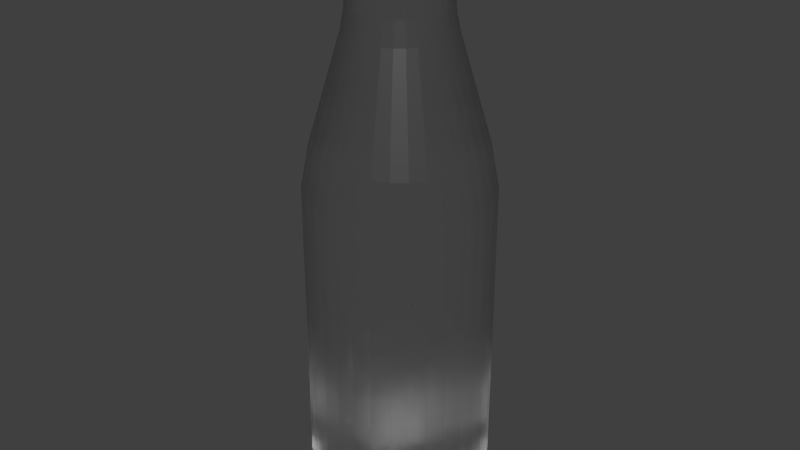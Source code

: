 # Source: Botella_lowpoly.blend  (saved by Blender 2.93.20; exported with 4.5.12 LTS)
import bpy
from mathutils import Matrix  # noqa: F401  (used for matrix-valued properties, if any)

bpy.ops.wm.read_factory_settings(use_empty=True)
scene = bpy.context.scene
scene.name = 'Scene'

# ---- collections
col_collection_1_001 = bpy.data.collections.new('Collection 1.001'); scene.collection.children.link(col_collection_1_001)

# ---- materials (node trees are filled in below, after node groups)
mat_material_007 = bpy.data.materials.new('Material.007')

# ---- material node trees
mat_material_007.use_nodes = True; mat_material_007.node_tree.nodes.clear()
_N = mat_material_007.node_tree.nodes; _L = mat_material_007.node_tree.links
n0 = _N.new('ShaderNodeOutputMaterial'); n0.name = 'Material Output'; n0.location = (300, 300)
n1 = _N.new('ShaderNodeBsdfGlass'); n1.name = 'Glass BSDF'; n1.location = (10, 300)
n1.distribution = 'BECKMANN'
n1.inputs[1].default_value = 0.4154
n1.inputs[2].default_value = 1.35
_L.new(n1.outputs[0], n0.inputs[0])
n0.is_active_output = True

# ---- world
world_world = bpy.data.worlds.new('World'); scene.world = world_world
world_world.color = (0.05088, 0.05088, 0.05088)
world_world.use_sun_shadow = False
world_world.sun_shadow_jitter_overblur = 0.0
world_world.cycles.sampling_method = 'MANUAL'

# ---- meshes
me_cylinder = bpy.data.meshes.new('Cylinder')
me_cylinder.from_pydata([(0.0, 1.364, -2.57), (0.0, 1.364, 2.57), (0.266, 1.337, -2.57), (0.266, 1.337, 2.57), (0.5218, 1.26, -2.57), (0.5218, 1.26, 2.57), (0.7576, 1.134, -2.57), (0.7576, 1.134, 2.57), (0.9642, 0.9642, -2.57), (0.9642, 0.9642, 2.57), (1.134, 0.7576, -2.57), (1.134, 0.7576, 2.57), (1.26, 0.5218, -2.57), (1.26, 0.5218, 2.57), (1.337, 0.266, -2.57), (1.337, 0.266, 2.57), (1.364, -5.961e-08, -2.57), (1.364, -5.961e-08, 2.57), (1.337, -0.266, -2.57), (1.337, -0.266, 2.57), (1.26, -0.5218, -2.57), (1.26, -0.5218, 2.57), (1.134, -0.7576, -2.57), (1.134, -0.7576, 2.57), (0.9642, -0.9642, -2.57), (0.9642, -0.9642, 2.57), (0.7576, -1.134, -2.57), (0.7576, -1.134, 2.57), (0.5218, -1.26, -2.57), (0.5218, -1.26, 2.57), (0.266, -1.337, -2.57), (0.266, -1.337, 2.57), (-1.192e-07, -1.364, -2.57), (-1.192e-07, -1.364, 2.57), (-0.266, -1.337, -2.57), (-0.266, -1.337, 2.57), (-0.5218, -1.26, -2.57), (-0.5218, -1.26, 2.57), (-0.7576, -1.134, -2.57), (-0.7576, -1.134, 2.57), (-0.9642, -0.9642, -2.57), (-0.9642, -0.9642, 2.57), (-1.134, -0.7576, -2.57), (-1.134, -0.7576, 2.57), (-1.26, -0.5218, -2.57), (-1.26, -0.5218, 2.57), (-1.337, -0.266, -2.57), (-1.337, -0.266, 2.57), (-1.364, 1.626e-08, -2.57), (-1.364, 1.626e-08, 2.57), (-1.337, 0.266, -2.57), (-1.337, 0.266, 2.57), (-1.26, 0.5218, -2.57), (-1.26, 0.5218, 2.57), (-1.134, 0.7576, -2.57), (-1.134, 0.7576, 2.57), (-0.9642, 0.9642, -2.57), (-0.9642, 0.9642, 2.57), (-0.7576, 1.134, -2.57), (-0.7576, 1.134, 2.57), (-0.5218, 1.26, -2.57), (-0.5218, 1.26, 2.57), (-0.266, 1.337, -2.57), (-0.266, 1.337, 2.57), (0.2451, 1.232, 3.266), (-3.86e-09, 1.256, 3.266), (0.4807, 1.161, 3.266), (0.6979, 1.044, 3.266), (0.8882, 0.8882, 3.266), (1.044, 0.6979, 3.266), (1.161, 0.4807, 3.266), (1.232, 0.2451, 3.266), (1.256, -5.521e-08, 3.266), (1.232, -0.2451, 3.266), (1.161, -0.4807, 3.266), (1.044, -0.6979, 3.266), (0.8882, -0.8882, 3.266), (0.6979, -1.044, 3.266), (0.4807, -1.161, 3.266), (0.2451, -1.232, 3.266), (-1.137e-07, -1.256, 3.266), (-0.2451, -1.232, 3.266), (-0.4807, -1.161, 3.266), (-0.6979, -1.044, 3.266), (-0.8882, -0.8882, 3.266), (-1.044, -0.6979, 3.266), (-1.161, -0.4807, 3.266), (-1.232, -0.2451, 3.266), (-1.256, 1.468e-08, 3.266), (-1.232, 0.2451, 3.266), (-1.161, 0.4807, 3.266), (-1.044, 0.6979, 3.266), (-0.8882, 0.8882, 3.266), (-0.6979, 1.044, 3.266), (-0.4807, 1.161, 3.266), (-0.2451, 1.232, 3.266), (0.1531, 0.7696, 5.131), (-2.06e-07, 0.7847, 5.131), (0.3003, 0.7249, 5.131), (0.4359, 0.6524, 5.131), (0.5548, 0.5548, 5.131), (0.6524, 0.4359, 5.131), (0.7249, 0.3003, 5.131), (0.7696, 0.1531, 5.131), (0.7847, -3.163e-08, 5.131), (0.7696, -0.1531, 5.131), (0.7249, -0.3003, 5.131), (0.6524, -0.4359, 5.131), (0.5548, -0.5548, 5.131), (0.4359, -0.6524, 5.131), (0.3003, -0.7249, 5.131), (0.1531, -0.7696, 5.131), (-2.746e-07, -0.7847, 5.131), (-0.1531, -0.7696, 5.131), (-0.3003, -0.7249, 5.131), (-0.4359, -0.6524, 5.131), (-0.5548, -0.5548, 5.131), (-0.6524, -0.4359, 5.131), (-0.7249, -0.3003, 5.131), (-0.7696, -0.1531, 5.131), (-0.7847, 1.203e-08, 5.131), (-0.7696, 0.1531, 5.131), (-0.7249, 0.3003, 5.131), (-0.6524, 0.4359, 5.131), (-0.5548, 0.5548, 5.131), (-0.4359, 0.6524, 5.131), (-0.3003, 0.7249, 5.131), (-0.1531, 0.7696, 5.131), (0.1408, 0.7081, 5.525), (-3.588e-07, 0.722, 5.525), (0.2763, 0.667, 5.525), (0.4011, 0.6003, 5.525), (0.5105, 0.5105, 5.525), (0.6003, 0.4011, 5.525), (0.667, 0.2763, 5.525), (0.7081, 0.1408, 5.525), (0.722, -3.062e-08, 5.525), (0.7081, -0.1408, 5.525), (0.667, -0.2763, 5.525), (0.6003, -0.4011, 5.525), (0.5105, -0.5105, 5.525), (0.4011, -0.6003, 5.525), (0.2763, -0.667, 5.525), (0.1408, -0.7081, 5.525), (-4.219e-07, -0.722, 5.525), (-0.1408, -0.7081, 5.525), (-0.2763, -0.667, 5.525), (-0.4011, -0.6003, 5.525), (-0.5105, -0.5105, 5.525), (-0.6003, -0.4011, 5.525), (-0.667, -0.2763, 5.525), (-0.7081, -0.1408, 5.525), (-0.722, 9.545e-09, 5.525), (-0.7081, 0.1408, 5.525), (-0.667, 0.2763, 5.525), (-0.6003, 0.4011, 5.525), (-0.5105, 0.5105, 5.525), (-0.4011, 0.6003, 5.525), (-0.2763, 0.667, 5.525), (-0.1408, 0.7081, 5.525), (0.1408, 0.7081, 6.324), (-6.725e-07, 0.722, 6.324), (0.2763, 0.667, 6.324), (0.4011, 0.6003, 6.324), (0.5105, 0.5105, 6.324), (0.6003, 0.4011, 6.324), (0.667, 0.2763, 6.324), (0.7081, 0.1408, 6.324), (0.722, -3.062e-08, 6.324), (0.7081, -0.1408, 6.324), (0.667, -0.2763, 6.324), (0.6003, -0.4011, 6.324), (0.5105, -0.5105, 6.324), (0.4011, -0.6003, 6.324), (0.2763, -0.667, 6.324), (0.1408, -0.7081, 6.324), (-7.356e-07, -0.722, 6.324), (-0.1408, -0.7081, 6.324), (-0.2763, -0.667, 6.324), (-0.4011, -0.6003, 6.324), (-0.5105, -0.5105, 6.324), (-0.6003, -0.4011, 6.324), (-0.667, -0.2763, 6.324), (-0.7081, -0.1408, 6.324), (-0.722, 9.545e-09, 6.324), (-0.7081, 0.1408, 6.324), (-0.667, 0.2763, 6.324), (-0.6003, 0.4011, 6.324), (-0.5105, 0.5105, 6.324), (-0.4011, 0.6003, 6.324), (-0.2763, 0.667, 6.324), (-0.1408, 0.7081, 6.324), (0.1441, 0.7243, 6.356), (-6.83e-07, 0.7385, 6.356), (0.2826, 0.6823, 6.356), (0.4103, 0.6141, 6.356), (0.5222, 0.5222, 6.356), (0.6141, 0.4103, 6.356), (0.6823, 0.2826, 6.356), (0.7243, 0.1441, 6.356), (0.7385, -3.133e-08, 6.356), (0.7243, -0.1441, 6.356), (0.6823, -0.2826, 6.356), (0.6141, -0.4103, 6.356), (0.5222, -0.5222, 6.356), (0.4103, -0.6141, 6.356), (0.2826, -0.6823, 6.356), (0.1441, -0.7243, 6.356), (-7.475e-07, -0.7385, 6.356), (-0.1441, -0.7243, 6.356), (-0.2826, -0.6823, 6.356), (-0.4103, -0.6141, 6.356), (-0.5222, -0.5222, 6.356), (-0.6141, -0.4103, 6.356), (-0.6823, -0.2826, 6.356), (-0.7243, -0.1441, 6.356), (-0.7385, 9.764e-09, 6.356), (-0.7243, 0.1441, 6.356), (-0.6823, 0.2826, 6.356), (-0.6141, 0.4103, 6.356), (-0.5222, 0.5222, 6.356), (-0.4103, 0.6141, 6.356), (-0.2826, 0.6823, 6.356), (-0.1441, 0.7243, 6.356), (0.1441, 0.7243, 6.427), (-7.003e-07, 0.7385, 6.427), (0.2826, 0.6823, 6.427), (0.4103, 0.6141, 6.427), (0.5222, 0.5222, 6.427), (0.6141, 0.4103, 6.427), (0.6823, 0.2826, 6.427), (0.7243, 0.1441, 6.427), (0.7385, -3.133e-08, 6.427), (0.7243, -0.1441, 6.427), (0.6823, -0.2826, 6.427), (0.6141, -0.4103, 6.427), (0.5222, -0.5222, 6.427), (0.4103, -0.6141, 6.427), (0.2826, -0.6823, 6.427), (0.1441, -0.7243, 6.427), (-7.649e-07, -0.7385, 6.427), (-0.1441, -0.7243, 6.427), (-0.2826, -0.6823, 6.427), (-0.4103, -0.6141, 6.427), (-0.5222, -0.5222, 6.427), (-0.6141, -0.4103, 6.427), (-0.6823, -0.2826, 6.427), (-0.7243, -0.1441, 6.427), (-0.7385, 9.764e-09, 6.427), (-0.7243, 0.1441, 6.427), (-0.6823, 0.2826, 6.427), (-0.6141, 0.4103, 6.427), (-0.5222, 0.5222, 6.427), (-0.4103, 0.6141, 6.427), (-0.2826, 0.6823, 6.427), (-0.1441, 0.7243, 6.427), (0.1463, 0.7357, 6.525), (-7.152e-07, 0.7501, 6.525), (0.2871, 0.693, 6.525), (0.4167, 0.6237, 6.525), (0.5304, 0.5304, 6.525), (0.6237, 0.4167, 6.525), (0.693, 0.2871, 6.525), (0.7357, 0.1463, 6.525), (0.7501, -3.203e-08, 6.525), (0.7357, -0.1463, 6.525), (0.693, -0.2871, 6.525), (0.6237, -0.4167, 6.525), (0.5304, -0.5304, 6.525), (0.4167, -0.6237, 6.525), (0.2871, -0.693, 6.525), (0.1463, -0.7357, 6.525), (-7.808e-07, -0.7501, 6.525), (-0.1463, -0.7357, 6.525), (-0.2871, -0.693, 6.525), (-0.4167, -0.6237, 6.525), (-0.5304, -0.5304, 6.525), (-0.6237, -0.4167, 6.525), (-0.693, -0.2871, 6.525), (-0.7357, -0.1463, 6.525), (-0.7501, 9.708e-09, 6.525), (-0.7357, 0.1463, 6.525), (-0.693, 0.2871, 6.525), (-0.6237, 0.4167, 6.525), (-0.5304, 0.5304, 6.525), (-0.4167, 0.6237, 6.525), (-0.2871, 0.693, 6.525), (-0.1463, 0.7357, 6.525), (0.1528, 0.7684, 6.559), (-7.095e-07, 0.7835, 6.559), (0.2998, 0.7238, 6.559), (0.4353, 0.6514, 6.559), (0.554, 0.554, 6.559), (0.6514, 0.4353, 6.559), (0.7238, 0.2998, 6.559), (0.7684, 0.1528, 6.559), (0.7835, -3.244e-08, 6.559), (0.7684, -0.1528, 6.559), (0.7238, -0.2998, 6.559), (0.6514, -0.4353, 6.559), (0.554, -0.554, 6.559), (0.4353, -0.6514, 6.559), (0.2998, -0.7238, 6.559), (0.1528, -0.7684, 6.559), (-7.78e-07, -0.7835, 6.559), (-0.1528, -0.7684, 6.559), (-0.2998, -0.7238, 6.559), (-0.4353, -0.6514, 6.559), (-0.554, -0.554, 6.559), (-0.6514, -0.4353, 6.559), (-0.7238, -0.2998, 6.559), (-0.7684, -0.1528, 6.559), (-0.7835, 1.115e-08, 6.559), (-0.7684, 0.1528, 6.559), (-0.7238, 0.2998, 6.559), (-0.6514, 0.4353, 6.559), (-0.554, 0.554, 6.559), (-0.4353, 0.6514, 6.559), (-0.2998, 0.7238, 6.559), (-0.1528, 0.7684, 6.559), (0.1528, 0.7684, 6.713), (-7.662e-07, 0.7835, 6.713), (0.2998, 0.7238, 6.713), (0.4353, 0.6514, 6.713), (0.554, 0.554, 6.713), (0.6514, 0.4353, 6.713), (0.7238, 0.2998, 6.713), (0.7684, 0.1528, 6.713), (0.7835, -3.244e-08, 6.713), (0.7684, -0.1528, 6.713), (0.7238, -0.2998, 6.713), (0.6514, -0.4353, 6.713), (0.554, -0.554, 6.713), (0.4353, -0.6514, 6.713), (0.2998, -0.7238, 6.713), (0.1528, -0.7684, 6.713), (-8.347e-07, -0.7835, 6.713), (-0.1528, -0.7684, 6.713), (-0.2998, -0.7238, 6.713), (-0.4353, -0.6514, 6.713), (-0.554, -0.554, 6.713), (-0.6514, -0.4353, 6.713), (-0.7238, -0.2998, 6.713), (-0.7684, -0.1528, 6.713), (-0.7835, 1.115e-08, 6.713), (-0.7684, 0.1528, 6.713), (-0.7238, 0.2998, 6.713), (-0.6514, 0.4353, 6.713), (-0.554, 0.554, 6.713), (-0.4353, 0.6514, 6.713), (-0.2998, 0.7238, 6.713), (-0.1528, 0.7684, 6.713), (0.1445, 0.7264, 6.802), (-7.625e-07, 0.7406, 6.802), (0.2834, 0.6842, 6.802), (0.4114, 0.6158, 6.802), (0.5237, 0.5237, 6.802), (0.6158, 0.4114, 6.802), (0.6842, 0.2834, 6.802), (0.7264, 0.1445, 6.802), (0.7406, -3.17e-08, 6.802), (0.7264, -0.1445, 6.802), (0.6842, -0.2834, 6.802), (0.6158, -0.4114, 6.802), (0.5237, -0.5237, 6.802), (0.4114, -0.6158, 6.802), (0.2834, -0.6842, 6.802), (0.1445, -0.7264, 6.802), (-8.273e-07, -0.7406, 6.802), (-0.1445, -0.7264, 6.802), (-0.2834, -0.6842, 6.802), (-0.4114, -0.6158, 6.802), (-0.5237, -0.5237, 6.802), (-0.6158, -0.4114, 6.802), (-0.6842, -0.2834, 6.802), (-0.7264, -0.1445, 6.802), (-0.7406, 9.503e-09, 6.802), (-0.7264, 0.1445, 6.802), (-0.6842, 0.2834, 6.802), (-0.6158, 0.4114, 6.802), (-0.5237, 0.5237, 6.802), (-0.4114, 0.6158, 6.802), (-0.2834, 0.6842, 6.802), (-0.1445, 0.7264, 6.802), (0.1369, 0.6882, 6.833), (-7.715e-07, 0.7017, 6.833), (0.2685, 0.6483, 6.833), (0.3898, 0.5834, 6.833), (0.4962, 0.4962, 6.833), (0.5834, 0.3898, 6.833), (0.6483, 0.2685, 6.833), (0.6882, 0.1369, 6.833), (0.7017, -3.094e-08, 6.833), (0.6882, -0.1369, 6.833), (0.6483, -0.2685, 6.833), (0.5834, -0.3898, 6.833), (0.4962, -0.4962, 6.833), (0.3898, -0.5834, 6.833), (0.2685, -0.6483, 6.833), (0.1369, -0.6882, 6.833), (-8.328e-07, -0.7017, 6.833), (-0.1369, -0.6882, 6.833), (-0.2685, -0.6483, 6.833), (-0.3898, -0.5834, 6.833), (-0.4962, -0.4962, 6.833), (-0.5834, -0.3898, 6.833), (-0.6483, -0.2685, 6.833), (-0.6882, -0.1369, 6.833), (-0.7017, 8.105e-09, 6.833), (-0.6882, 0.1369, 6.833), (-0.6483, 0.2685, 6.833), (-0.5834, 0.3898, 6.833), (-0.4962, 0.4962, 6.833), (-0.3898, 0.5834, 6.833), (-0.2685, 0.6483, 6.833), (-0.1369, 0.6882, 6.833), (0.1143, 0.5747, 6.889), (-7.682e-07, 0.586, 6.889), (0.2243, 0.5414, 6.889), (0.3256, 0.4872, 6.889), (0.4144, 0.4144, 6.889), (0.4872, 0.3256, 6.889), (0.5414, 0.2243, 6.889), (0.5747, 0.1143, 6.889), (0.586, -2.897e-08, 6.889), (0.5747, -0.1143, 6.889), (0.5414, -0.2243, 6.889), (0.4872, -0.3256, 6.889), (0.4144, -0.4144, 6.889), (0.3256, -0.4872, 6.889), (0.2243, -0.5414, 6.889), (0.1143, -0.5747, 6.889), (-8.194e-07, -0.586, 6.889), (-0.1143, -0.5747, 6.889), (-0.2243, -0.5414, 6.889), (-0.3256, -0.4872, 6.889), (-0.4144, -0.4144, 6.889), (-0.4872, -0.3256, 6.889), (-0.5414, -0.2243, 6.889), (-0.5747, -0.1143, 6.889), (-0.586, 3.632e-09, 6.889), (-0.5747, 0.1143, 6.889), (-0.5414, 0.2243, 6.889), (-0.4872, 0.3256, 6.889), (-0.4144, 0.4144, 6.889), (-0.3256, 0.4872, 6.889), (-0.2243, 0.5414, 6.889), (-0.1143, 0.5747, 6.889), (0.09073, 0.4561, 6.933), (-7.713e-07, 0.4651, 6.933), (0.178, 0.4297, 6.933), (0.2584, 0.3867, 6.933), (0.3289, 0.3289, 6.933), (0.3867, 0.2584, 6.933), (0.4297, 0.178, 6.933), (0.4561, 0.09073, 6.933), (0.4651, -2.535e-08, 6.933), (0.4561, -0.09073, 6.933), (0.4297, -0.178, 6.933), (0.3867, -0.2584, 6.933), (0.3289, -0.3289, 6.933), (0.2584, -0.3867, 6.933), (0.178, -0.4297, 6.933), (0.09073, -0.4561, 6.933), (-8.119e-07, -0.4651, 6.933), (-0.09073, -0.4561, 6.933), (-0.178, -0.4297, 6.933), (-0.2584, -0.3867, 6.933), (-0.3289, -0.3289, 6.933), (-0.3867, -0.2584, 6.933), (-0.4297, -0.178, 6.933), (-0.4561, -0.09073, 6.933), (-0.4651, 5.274e-10, 6.933), (-0.4561, 0.09073, 6.933), (-0.4297, 0.178, 6.933), (-0.3867, 0.2584, 6.933), (-0.3289, 0.3289, 6.933), (-0.2584, 0.3867, 6.933), (-0.178, 0.4297, 6.933), (-0.09073, 0.4561, 6.933), (0.05122, 0.2575, 6.968), (-7.566e-07, 0.2625, 6.968), (0.1005, 0.2425, 6.968), (0.1458, 0.2183, 6.968), (0.1856, 0.1856, 6.968), (0.2183, 0.1459, 6.968), (0.2425, 0.1005, 6.968), (0.2575, 0.05122, 6.968), (0.2625, -2.301e-08, 6.968), (0.2575, -0.05122, 6.968), (0.2425, -0.1005, 6.968), (0.2183, -0.1459, 6.968), (0.1856, -0.1856, 6.968), (0.1458, -0.2183, 6.968), (0.1005, -0.2425, 6.968), (0.05122, -0.2575, 6.968), (-7.795e-07, -0.2625, 6.968), (-0.05122, -0.2575, 6.968), (-0.1005, -0.2425, 6.968), (-0.1459, -0.2183, 6.968), (-0.1856, -0.1856, 6.968), (-0.2183, -0.1459, 6.968), (-0.2425, -0.1005, 6.968), (-0.2575, -0.05122, 6.968), (-0.2625, -8.401e-09, 6.968), (-0.2575, 0.05122, 6.968), (-0.2425, 0.1005, 6.968), (-0.2183, 0.1459, 6.968), (-0.1856, 0.1856, 6.968), (-0.1459, 0.2183, 6.968), (-0.1005, 0.2425, 6.968), (-0.05122, 0.2575, 6.968), (8.721e-09, 1.339, -2.974), (0.2612, 1.313, -2.974), (0.5124, 1.237, -2.974), (0.7438, 1.113, -2.974), (0.9467, 0.9467, -2.974), (1.113, 0.7438, -2.974), (1.237, 0.5124, -2.974), (1.313, 0.2612, -2.974), (1.339, -5.859e-08, -2.974), (1.313, -0.2612, -2.974), (1.237, -0.5124, -2.974), (1.113, -0.7438, -2.974), (0.9467, -0.9467, -2.974), (0.7438, -1.113, -2.974), (0.5124, -1.237, -2.974), (0.2612, -1.313, -2.974), (-1.083e-07, -1.339, -2.974), (-0.2612, -1.313, -2.974), (-0.5124, -1.237, -2.974), (-0.7438, -1.113, -2.974), (-0.9467, -0.9467, -2.974), (-1.113, -0.7438, -2.974), (-1.237, -0.5124, -2.974), (-1.313, -0.2612, -2.974), (-1.339, 1.59e-08, -2.974), (-1.313, 0.2612, -2.974), (-1.237, 0.5124, -2.974), (-1.113, 0.7438, -2.974), (-0.9467, 0.9467, -2.974), (-0.7438, 1.113, -2.974), (-0.5124, 1.237, -2.974), (-0.2612, 1.313, -2.974), (7.215e-09, 1.267, -3.212), (0.2472, 1.243, -3.212), (0.4849, 1.171, -3.212), (0.7039, 1.054, -3.212), (0.8959, 0.8959, -3.212), (1.054, 0.7039, -3.212), (1.171, 0.4849, -3.212), (1.243, 0.2472, -3.212), (1.267, -5.667e-08, -3.212), (1.243, -0.2472, -3.212), (1.171, -0.4849, -3.212), (1.054, -0.7039, -3.212), (0.8959, -0.8959, -3.212), (0.7039, -1.054, -3.212), (0.4849, -1.171, -3.212), (0.2472, -1.243, -3.212), (-1.036e-07, -1.267, -3.212), (-0.2472, -1.243, -3.212), (-0.4849, -1.171, -3.212), (-0.7039, -1.054, -3.212), (-0.8959, -0.8959, -3.212), (-1.054, -0.7039, -3.212), (-1.171, -0.4849, -3.212), (-1.243, -0.2472, -3.212), (-1.267, 1.382e-08, -3.212), (-1.243, 0.2472, -3.212), (-1.171, 0.4849, -3.212), (-1.054, 0.7039, -3.212), (-0.8959, 0.8959, -3.212), (-0.7039, 1.054, -3.212), (-0.4849, 1.171, -3.212), (-0.2472, 1.243, -3.212), (6.639e-09, 1.206, -3.27), (0.2353, 1.183, -3.27), (0.4616, 1.114, -3.27), (0.6702, 1.003, -3.27), (0.8529, 0.8529, -3.27), (1.003, 0.6702, -3.27), (1.114, 0.4616, -3.27), (1.183, 0.2353, -3.27), (1.206, -5.414e-08, -3.27), (1.183, -0.2353, -3.27), (1.114, -0.4616, -3.27), (1.003, -0.6702, -3.27), (0.8529, -0.8529, -3.27), (0.6702, -1.003, -3.27), (0.4616, -1.114, -3.27), (0.2353, -1.183, -3.27), (-9.881e-08, -1.206, -3.27), (-0.2353, -1.183, -3.27), (-0.4616, -1.114, -3.27), (-0.6702, -1.003, -3.27), (-0.8529, -0.8529, -3.27), (-1.003, -0.6702, -3.27), (-1.114, -0.4616, -3.27), (-1.183, -0.2353, -3.27), (-1.206, 1.297e-08, -3.27), (-1.183, 0.2353, -3.27), (-1.114, 0.4616, -3.27), (-1.003, 0.6702, -3.27), (-0.8529, 0.8529, -3.27), (-0.6702, 1.003, -3.27), (-0.4616, 1.114, -3.27), (-0.2353, 1.183, -3.27), (1.106e-08, 1.033, -3.297), (0.2015, 1.013, -3.297), (0.3953, 0.9544, -3.297), (0.5739, 0.8589, -3.297), (0.7305, 0.7305, -3.297), (0.8589, 0.5739, -3.297), (0.9544, 0.3953, -3.297), (1.013, 0.2015, -3.297), (1.033, -4.746e-08, -3.297), (1.013, -0.2015, -3.297), (0.9544, -0.3953, -3.297), (0.8589, -0.5739, -3.297), (0.7305, -0.7305, -3.297), (0.5739, -0.8589, -3.297), (0.3953, -0.9544, -3.297), (0.2015, -1.013, -3.297), (-7.925e-08, -1.033, -3.297), (-0.2015, -1.013, -3.297), (-0.3953, -0.9544, -3.297), (-0.5739, -0.8589, -3.297), (-0.7305, -0.7305, -3.297), (-0.8589, -0.5739, -3.297), (-0.9544, -0.3953, -3.297), (-1.013, -0.2015, -3.297), (-1.033, 1.002e-08, -3.297), (-1.013, 0.2015, -3.297), (-0.9544, 0.3953, -3.297), (-0.8589, 0.5739, -3.297), (-0.7305, 0.7305, -3.297), (-0.5739, 0.8589, -3.297), (-0.3953, 0.9544, -3.297), (-0.2015, 1.013, -3.297)], [], [(0, 1, 3, 2), (2, 3, 5, 4), (4, 5, 7, 6), (6, 7, 9, 8), (8, 9, 11, 10), (10, 11, 13, 12), (12, 13, 15, 14), (14, 15, 17, 16), (16, 17, 19, 18), (18, 19, 21, 20), (20, 21, 23, 22), (22, 23, 25, 24), (24, 25, 27, 26), (26, 27, 29, 28), (28, 29, 31, 30), (30, 31, 33, 32), (32, 33, 35, 34), (34, 35, 37, 36), (36, 37, 39, 38), (38, 39, 41, 40), (40, 41, 43, 42), (42, 43, 45, 44), (44, 45, 47, 46), (46, 47, 49, 48), (48, 49, 51, 50), (50, 51, 53, 52), (52, 53, 55, 54), (54, 55, 57, 56), (56, 57, 59, 58), (58, 59, 61, 60), (21, 19, 73, 74), (60, 61, 63, 62), (62, 63, 1, 0), (2, 4, 514, 513), (78, 77, 109, 110), (39, 37, 82, 83), (57, 55, 91, 92), (13, 11, 69, 70), (31, 29, 78, 79), (49, 47, 87, 88), (5, 3, 64, 66), (23, 21, 74, 75), (41, 39, 83, 84), (59, 57, 92, 93), (15, 13, 70, 71), (33, 31, 79, 80), (51, 49, 88, 89), (7, 5, 66, 67), (25, 23, 75, 76), (43, 41, 84, 85), (61, 59, 93, 94), (17, 15, 71, 72), (35, 33, 80, 81), (53, 51, 89, 90), (9, 7, 67, 68), (27, 25, 76, 77), (45, 43, 85, 86), (63, 61, 94, 95), (19, 17, 72, 73), (37, 35, 81, 82), (55, 53, 90, 91), (11, 9, 68, 69), (29, 27, 77, 78), (47, 45, 86, 87), (3, 1, 65, 64), (1, 63, 95, 65), (113, 112, 144, 145), (64, 65, 97, 96), (92, 91, 123, 124), (79, 78, 110, 111), (66, 64, 96, 98), (93, 92, 124, 125), (80, 79, 111, 112), (67, 66, 98, 99), (94, 93, 125, 126), (81, 80, 112, 113), (68, 67, 99, 100), (95, 94, 126, 127), (82, 81, 113, 114), (69, 68, 100, 101), (65, 95, 127, 97), (83, 82, 114, 115), (70, 69, 101, 102), (84, 83, 115, 116), (71, 70, 102, 103), (85, 84, 116, 117), (72, 71, 103, 104), (86, 85, 117, 118), (73, 72, 104, 105), (87, 86, 118, 119), (74, 73, 105, 106), (88, 87, 119, 120), (75, 74, 106, 107), (89, 88, 120, 121), (76, 75, 107, 108), (90, 89, 121, 122), (77, 76, 108, 109), (91, 90, 122, 123), (148, 147, 179, 180), (100, 99, 131, 132), (127, 126, 158, 159), (114, 113, 145, 146), (101, 100, 132, 133), (97, 127, 159, 129), (115, 114, 146, 147), (102, 101, 133, 134), (116, 115, 147, 148), (103, 102, 134, 135), (117, 116, 148, 149), (104, 103, 135, 136), (118, 117, 149, 150), (105, 104, 136, 137), (119, 118, 150, 151), (106, 105, 137, 138), (120, 119, 151, 152), (107, 106, 138, 139), (121, 120, 152, 153), (108, 107, 139, 140), (122, 121, 153, 154), (109, 108, 140, 141), (123, 122, 154, 155), (110, 109, 141, 142), (96, 97, 129, 128), (124, 123, 155, 156), (111, 110, 142, 143), (98, 96, 128, 130), (125, 124, 156, 157), (112, 111, 143, 144), (99, 98, 130, 131), (126, 125, 157, 158), (183, 182, 214, 215), (135, 134, 166, 167), (149, 148, 180, 181), (136, 135, 167, 168), (150, 149, 181, 182), (137, 136, 168, 169), (151, 150, 182, 183), (138, 137, 169, 170), (152, 151, 183, 184), (139, 138, 170, 171), (153, 152, 184, 185), (140, 139, 171, 172), (154, 153, 185, 186), (141, 140, 172, 173), (155, 154, 186, 187), (142, 141, 173, 174), (128, 129, 161, 160), (156, 155, 187, 188), (143, 142, 174, 175), (130, 128, 160, 162), (157, 156, 188, 189), (144, 143, 175, 176), (131, 130, 162, 163), (158, 157, 189, 190), (145, 144, 176, 177), (132, 131, 163, 164), (159, 158, 190, 191), (146, 145, 177, 178), (133, 132, 164, 165), (129, 159, 191, 161), (147, 146, 178, 179), (134, 133, 165, 166), (218, 217, 249, 250), (170, 169, 201, 202), (184, 183, 215, 216), (171, 170, 202, 203), (185, 184, 216, 217), (172, 171, 203, 204), (186, 185, 217, 218), (173, 172, 204, 205), (187, 186, 218, 219), (174, 173, 205, 206), (160, 161, 193, 192), (188, 187, 219, 220), (175, 174, 206, 207), (162, 160, 192, 194), (189, 188, 220, 221), (176, 175, 207, 208), (163, 162, 194, 195), (190, 189, 221, 222), (177, 176, 208, 209), (164, 163, 195, 196), (191, 190, 222, 223), (178, 177, 209, 210), (165, 164, 196, 197), (161, 191, 223, 193), (179, 178, 210, 211), (166, 165, 197, 198), (180, 179, 211, 212), (167, 166, 198, 199), (181, 180, 212, 213), (168, 167, 199, 200), (182, 181, 213, 214), (169, 168, 200, 201), (253, 252, 284, 285), (205, 204, 236, 237), (219, 218, 250, 251), (206, 205, 237, 238), (192, 193, 225, 224), (220, 219, 251, 252), (207, 206, 238, 239), (194, 192, 224, 226), (221, 220, 252, 253), (208, 207, 239, 240), (195, 194, 226, 227), (222, 221, 253, 254), (209, 208, 240, 241), (196, 195, 227, 228), (223, 222, 254, 255), (210, 209, 241, 242), (197, 196, 228, 229), (193, 223, 255, 225), (211, 210, 242, 243), (198, 197, 229, 230), (212, 211, 243, 244), (199, 198, 230, 231), (213, 212, 244, 245), (200, 199, 231, 232), (214, 213, 245, 246), (201, 200, 232, 233), (215, 214, 246, 247), (202, 201, 233, 234), (216, 215, 247, 248), (203, 202, 234, 235), (217, 216, 248, 249), (204, 203, 235, 236), (257, 287, 319, 289), (240, 239, 271, 272), (227, 226, 258, 259), (254, 253, 285, 286), (241, 240, 272, 273), (228, 227, 259, 260), (255, 254, 286, 287), (242, 241, 273, 274), (229, 228, 260, 261), (225, 255, 287, 257), (243, 242, 274, 275), (230, 229, 261, 262), (244, 243, 275, 276), (231, 230, 262, 263), (245, 244, 276, 277), (232, 231, 263, 264), (246, 245, 277, 278), (233, 232, 264, 265), (247, 246, 278, 279), (234, 233, 265, 266), (248, 247, 279, 280), (235, 234, 266, 267), (249, 248, 280, 281), (236, 235, 267, 268), (250, 249, 281, 282), (237, 236, 268, 269), (251, 250, 282, 283), (238, 237, 269, 270), (224, 225, 257, 256), (252, 251, 283, 284), (239, 238, 270, 271), (226, 224, 256, 258), (310, 309, 341, 342), (275, 274, 306, 307), (262, 261, 293, 294), (276, 275, 307, 308), (263, 262, 294, 295), (277, 276, 308, 309), (264, 263, 295, 296), (278, 277, 309, 310), (265, 264, 296, 297), (279, 278, 310, 311), (266, 265, 297, 298), (280, 279, 311, 312), (267, 266, 298, 299), (281, 280, 312, 313), (268, 267, 299, 300), (282, 281, 313, 314), (269, 268, 300, 301), (283, 282, 314, 315), (270, 269, 301, 302), (256, 257, 289, 288), (284, 283, 315, 316), (271, 270, 302, 303), (258, 256, 288, 290), (285, 284, 316, 317), (272, 271, 303, 304), (259, 258, 290, 291), (286, 285, 317, 318), (273, 272, 304, 305), (260, 259, 291, 292), (287, 286, 318, 319), (274, 273, 305, 306), (261, 260, 292, 293), (345, 344, 376, 377), (297, 296, 328, 329), (311, 310, 342, 343), (298, 297, 329, 330), (312, 311, 343, 344), (299, 298, 330, 331), (313, 312, 344, 345), (300, 299, 331, 332), (314, 313, 345, 346), (301, 300, 332, 333), (315, 314, 346, 347), (302, 301, 333, 334), (288, 289, 321, 320), (316, 315, 347, 348), (303, 302, 334, 335), (290, 288, 320, 322), (317, 316, 348, 349), (304, 303, 335, 336), (291, 290, 322, 323), (318, 317, 349, 350), (305, 304, 336, 337), (292, 291, 323, 324), (319, 318, 350, 351), (306, 305, 337, 338), (293, 292, 324, 325), (289, 319, 351, 321), (307, 306, 338, 339), (294, 293, 325, 326), (308, 307, 339, 340), (295, 294, 326, 327), (309, 308, 340, 341), (296, 295, 327, 328), (352, 353, 385, 384), (332, 331, 363, 364), (346, 345, 377, 378), (333, 332, 364, 365), (347, 346, 378, 379), (334, 333, 365, 366), (320, 321, 353, 352), (348, 347, 379, 380), (335, 334, 366, 367), (322, 320, 352, 354), (349, 348, 380, 381), (336, 335, 367, 368), (323, 322, 354, 355), (350, 349, 381, 382), (337, 336, 368, 369), (324, 323, 355, 356), (351, 350, 382, 383), (338, 337, 369, 370), (325, 324, 356, 357), (321, 351, 383, 353), (339, 338, 370, 371), (326, 325, 357, 358), (340, 339, 371, 372), (327, 326, 358, 359), (341, 340, 372, 373), (328, 327, 359, 360), (342, 341, 373, 374), (329, 328, 360, 361), (343, 342, 374, 375), (330, 329, 361, 362), (344, 343, 375, 376), (331, 330, 362, 363), (388, 387, 419, 420), (380, 379, 411, 412), (367, 366, 398, 399), (354, 352, 384, 386), (381, 380, 412, 413), (368, 367, 399, 400), (355, 354, 386, 387), (382, 381, 413, 414), (369, 368, 400, 401), (356, 355, 387, 388), (383, 382, 414, 415), (370, 369, 401, 402), (357, 356, 388, 389), (353, 383, 415, 385), (371, 370, 402, 403), (358, 357, 389, 390), (372, 371, 403, 404), (359, 358, 390, 391), (373, 372, 404, 405), (360, 359, 391, 392), (374, 373, 405, 406), (361, 360, 392, 393), (375, 374, 406, 407), (362, 361, 393, 394), (376, 375, 407, 408), (363, 362, 394, 395), (377, 376, 408, 409), (364, 363, 395, 396), (378, 377, 409, 410), (365, 364, 396, 397), (379, 378, 410, 411), (366, 365, 397, 398), (423, 422, 454, 455), (415, 414, 446, 447), (402, 401, 433, 434), (389, 388, 420, 421), (385, 415, 447, 417), (403, 402, 434, 435), (390, 389, 421, 422), (404, 403, 435, 436), (391, 390, 422, 423), (405, 404, 436, 437), (392, 391, 423, 424), (406, 405, 437, 438), (393, 392, 424, 425), (407, 406, 438, 439), (394, 393, 425, 426), (408, 407, 439, 440), (395, 394, 426, 427), (409, 408, 440, 441), (396, 395, 427, 428), (410, 409, 441, 442), (397, 396, 428, 429), (411, 410, 442, 443), (398, 397, 429, 430), (384, 385, 417, 416), (412, 411, 443, 444), (399, 398, 430, 431), (386, 384, 416, 418), (413, 412, 444, 445), (400, 399, 431, 432), (387, 386, 418, 419), (414, 413, 445, 446), (401, 400, 432, 433), (458, 457, 489, 490), (437, 436, 468, 469), (424, 423, 455, 456), (438, 437, 469, 470), (425, 424, 456, 457), (439, 438, 470, 471), (426, 425, 457, 458), (440, 439, 471, 472), (427, 426, 458, 459), (441, 440, 472, 473), (428, 427, 459, 460), (442, 441, 473, 474), (429, 428, 460, 461), (443, 442, 474, 475), (430, 429, 461, 462), (416, 417, 449, 448), (444, 443, 475, 476), (431, 430, 462, 463), (418, 416, 448, 450), (445, 444, 476, 477), (432, 431, 463, 464), (419, 418, 450, 451), (446, 445, 477, 478), (433, 432, 464, 465), (420, 419, 451, 452), (447, 446, 478, 479), (434, 433, 465, 466), (421, 420, 452, 453), (417, 447, 479, 449), (435, 434, 466, 467), (422, 421, 453, 454), (436, 435, 467, 468), (480, 481, 511, 510, 509, 508, 507, 506, 505, 504, 503, 502, 501, 500, 499, 498, 497, 496, 495, 494, 493, 492, 491, 490, 489, 488, 487, 486, 485, 484, 483, 482), (472, 471, 503, 504), (459, 458, 490, 491), (473, 472, 504, 505), (460, 459, 491, 492), (474, 473, 505, 506), (461, 460, 492, 493), (475, 474, 506, 507), (462, 461, 493, 494), (448, 449, 481, 480), (476, 475, 507, 508), (463, 462, 494, 495), (450, 448, 480, 482), (477, 476, 508, 509), (464, 463, 495, 496), (451, 450, 482, 483), (478, 477, 509, 510), (465, 464, 496, 497), (452, 451, 483, 484), (479, 478, 510, 511), (466, 465, 497, 498), (453, 452, 484, 485), (449, 479, 511, 481), (467, 466, 498, 499), (454, 453, 485, 486), (468, 467, 499, 500), (455, 454, 486, 487), (469, 468, 500, 501), (456, 455, 487, 488), (470, 469, 501, 502), (457, 456, 488, 489), (471, 470, 502, 503), (529, 530, 562, 561), (20, 22, 523, 522), (38, 40, 532, 531), (56, 58, 541, 540), (12, 14, 519, 518), (30, 32, 528, 527), (48, 50, 537, 536), (4, 6, 515, 514), (22, 24, 524, 523), (40, 42, 533, 532), (58, 60, 542, 541), (14, 16, 520, 519), (32, 34, 529, 528), (50, 52, 538, 537), (6, 8, 516, 515), (24, 26, 525, 524), (42, 44, 534, 533), (60, 62, 543, 542), (16, 18, 521, 520), (34, 36, 530, 529), (52, 54, 539, 538), (8, 10, 517, 516), (26, 28, 526, 525), (44, 46, 535, 534), (0, 2, 513, 512), (62, 0, 512, 543), (18, 20, 522, 521), (36, 38, 531, 530), (54, 56, 540, 539), (10, 12, 518, 517), (28, 30, 527, 526), (46, 48, 536, 535), (564, 565, 597, 596), (516, 517, 549, 548), (543, 512, 544, 575), (530, 531, 563, 562), (517, 518, 550, 549), (531, 532, 564, 563), (518, 519, 551, 550), (532, 533, 565, 564), (519, 520, 552, 551), (533, 534, 566, 565), (520, 521, 553, 552), (534, 535, 567, 566), (521, 522, 554, 553), (535, 536, 568, 567), (522, 523, 555, 554), (536, 537, 569, 568), (523, 524, 556, 555), (537, 538, 570, 569), (524, 525, 557, 556), (538, 539, 571, 570), (525, 526, 558, 557), (512, 513, 545, 544), (539, 540, 572, 571), (526, 527, 559, 558), (513, 514, 546, 545), (540, 541, 573, 572), (527, 528, 560, 559), (514, 515, 547, 546), (541, 542, 574, 573), (528, 529, 561, 560), (515, 516, 548, 547), (542, 543, 575, 574), (599, 600, 632, 631), (551, 552, 584, 583), (565, 566, 598, 597), (552, 553, 585, 584), (566, 567, 599, 598), (553, 554, 586, 585), (567, 568, 600, 599), (554, 555, 587, 586), (568, 569, 601, 600), (555, 556, 588, 587), (569, 570, 602, 601), (556, 557, 589, 588), (570, 571, 603, 602), (557, 558, 590, 589), (544, 545, 577, 576), (571, 572, 604, 603), (558, 559, 591, 590), (545, 546, 578, 577), (572, 573, 605, 604), (559, 560, 592, 591), (546, 547, 579, 578), (573, 574, 606, 605), (560, 561, 593, 592), (547, 548, 580, 579), (574, 575, 607, 606), (561, 562, 594, 593), (548, 549, 581, 580), (575, 544, 576, 607), (562, 563, 595, 594), (549, 550, 582, 581), (563, 564, 596, 595), (550, 551, 583, 582), (608, 609, 610, 611, 612, 613, 614, 615, 616, 617, 618, 619, 620, 621, 622, 623, 624, 625, 626, 627, 628, 629, 630, 631, 632, 633, 634, 635, 636, 637, 638, 639), (586, 587, 619, 618), (600, 601, 633, 632), (587, 588, 620, 619), (601, 602, 634, 633), (588, 589, 621, 620), (602, 603, 635, 634), (589, 590, 622, 621), (576, 577, 609, 608), (603, 604, 636, 635), (590, 591, 623, 622), (577, 578, 610, 609), (604, 605, 637, 636), (591, 592, 624, 623), (578, 579, 611, 610), (605, 606, 638, 637), (592, 593, 625, 624), (579, 580, 612, 611), (606, 607, 639, 638), (593, 594, 626, 625), (580, 581, 613, 612), (607, 576, 608, 639), (594, 595, 627, 626), (581, 582, 614, 613), (595, 596, 628, 627), (582, 583, 615, 614), (596, 597, 629, 628), (583, 584, 616, 615), (597, 598, 630, 629), (584, 585, 617, 616), (598, 599, 631, 630), (585, 586, 618, 617)])
_uv = me_cylinder.uv_layers.new(name='UVMap')
_uv.uv.foreach_set('vector', [1.0, 0.5, 1.0, 1.0, 0.9688, 1.0, 0.9688, 0.5, 0.9688, 0.5, 0.9688, 1.0, 0.9375, 1.0, 0.9375, 0.5, 0.9375, 0.5, 0.9375, 1.0, 0.9062, 1.0, 0.9062, 0.5, 0.9062, 0.5, 0.9062, 1.0, 0.875, 1.0, 0.875, 0.5, 0.875, 0.5, 0.875, 1.0, 0.8438, 1.0, 0.8438, 0.5, 0.8438, 0.5, 0.8438, 1.0, 0.8125, 1.0, 0.8125, 0.5, 0.8125, 0.5, 0.8125, 1.0, 0.7812, 1.0, 0.7812, 0.5, 0.7812, 0.5, 0.7812, 1.0, 0.75, 1.0, 0.75, 0.5, 0.75, 0.5, 0.75, 1.0, 0.7188, 1.0, 0.7188, 0.5, 0.7188, 0.5, 0.7188, 1.0, 0.6875, 1.0, 0.6875, 0.5, 0.6875, 0.5, 0.6875, 1.0, 0.6562, 1.0, 0.6562, 0.5, 0.6562, 0.5, 0.6562, 1.0, 0.625, 1.0, 0.625, 0.5, 0.625, 0.5, 0.625, 1.0, 0.5938, 1.0, 0.5938, 0.5, 0.5938, 0.5, 0.5938, 1.0, 0.5625, 1.0, 0.5625, 0.5, 0.5625, 0.5, 0.5625, 1.0, 0.5312, 1.0, 0.5312, 0.5, 0.5312, 0.5, 0.5312, 1.0, 0.5, 1.0, 0.5, 0.5, 0.5, 0.5, 0.5, 1.0, 0.4688, 1.0, 0.4688, 0.5, 0.4688, 0.5, 0.4688, 1.0, 0.4375, 1.0, 0.4375, 0.5, 0.4375, 0.5, 0.4375, 1.0, 0.4062, 1.0, 0.4062, 0.5, 0.4062, 0.5, 0.4062, 1.0, 0.375, 1.0, 0.375, 0.5, 0.375, 0.5, 0.375, 1.0, 0.3438, 1.0, 0.3438, 0.5, 0.3438, 0.5, 0.3438, 1.0, 0.3125, 1.0, 0.3125, 0.5, 0.3125, 0.5, 0.3125, 1.0, 0.2812, 1.0, 0.2812, 0.5, 0.2812, 0.5, 0.2812, 1.0, 0.25, 1.0, 0.25, 0.5, 0.25, 0.5, 0.25, 1.0, 0.2188, 1.0, 0.2188, 0.5, 0.2188, 0.5, 0.2188, 1.0, 0.1875, 1.0, 0.1875, 0.5, 0.1875, 0.5, 0.1875, 1.0, 0.1562, 1.0, 0.1562, 0.5, 0.1562, 0.5, 0.1562, 1.0, 0.125, 1.0, 0.125, 0.5, 0.125, 0.5, 0.125, 1.0, 0.09375, 1.0, 0.09375, 0.5, 0.09375, 0.5, 0.09375, 1.0, 0.0625, 1.0, 0.0625, 0.5, 0.6875, 1.0, 0.7188, 1.0, 0.7175, 1.068, 0.6887, 1.068, 0.0625, 0.5, 0.0625, 1.0, 0.03125, 1.0, 0.03125, 0.5, 0.03125, 0.5, 0.03125, 1.0, 0.0, 1.0, 0.0, 0.5, 0.9688, 0.5, 0.9375, 0.5, 0.9378, 0.4606, 0.9685, 0.4606, 0.5637, 1.068, 0.5925, 1.068, 0.5871, 1.245, 0.5691, 1.245, 0.4062, 1.0, 0.4375, 1.0, 0.4363, 1.068, 0.4075, 1.068, 0.125, 1.0, 0.1562, 1.0, 0.155, 1.068, 0.1262, 1.068, 0.8125, 1.0, 0.8438, 1.0, 0.8425, 1.068, 0.8137, 1.068, 0.5312, 1.0, 0.5625, 1.0, 0.5613, 1.068, 0.5325, 1.068, 0.25, 1.0, 0.2812, 1.0, 0.28, 1.068, 0.2512, 1.068, 0.9375, 1.0, 0.9688, 1.0, 0.9675, 1.068, 0.9387, 1.068, 0.6562, 1.0, 0.6875, 1.0, 0.6863, 1.068, 0.6575, 1.068, 0.375, 1.0, 0.4062, 1.0, 0.405, 1.068, 0.3762, 1.068, 0.09375, 1.0, 0.125, 1.0, 0.1238, 1.068, 0.09498, 1.068, 0.7812, 1.0, 0.8125, 1.0, 0.8113, 1.068, 0.7825, 1.068, 0.5, 1.0, 0.5312, 1.0, 0.53, 1.068, 0.5012, 1.068, 0.2188, 1.0, 0.25, 1.0, 0.2488, 1.068, 0.22, 1.068, 0.9062, 1.0, 0.9375, 1.0, 0.9363, 1.068, 0.9075, 1.068, 0.625, 1.0, 0.6562, 1.0, 0.655, 1.068, 0.6262, 1.068, 0.3438, 1.0, 0.375, 1.0, 0.3738, 1.068, 0.345, 1.068, 0.0625, 1.0, 0.09375, 1.0, 0.09252, 1.068, 0.06373, 1.068, 0.75, 1.0, 0.7812, 1.0, 0.78, 1.068, 0.7512, 1.068, 0.4688, 1.0, 0.5, 1.0, 0.4988, 1.068, 0.47, 1.068, 0.1875, 1.0, 0.2188, 1.0, 0.2175, 1.068, 0.1887, 1.068, 0.875, 1.0, 0.9062, 1.0, 0.905, 1.068, 0.8762, 1.068, 0.5938, 1.0, 0.625, 1.0, 0.6238, 1.068, 0.595, 1.068, 0.3125, 1.0, 0.3438, 1.0, 0.3425, 1.068, 0.3137, 1.068, 0.03125, 1.0, 0.0625, 1.0, 0.06127, 1.068, 0.03248, 1.068, 0.7188, 1.0, 0.75, 1.0, 0.7488, 1.068, 0.72, 1.068, 0.4375, 1.0, 0.4688, 1.0, 0.4675, 1.068, 0.4387, 1.068, 0.1562, 1.0, 0.1875, 1.0, 0.1863, 1.068, 0.1575, 1.068, 0.8438, 1.0, 0.875, 1.0, 0.8738, 1.068, 0.845, 1.068, 0.5625, 1.0, 0.5938, 1.0, 0.5925, 1.068, 0.5637, 1.068, 0.2812, 1.0, 0.3125, 1.0, 0.3113, 1.068, 0.2825, 1.068, 0.9688, 1.0, 1.0, 1.0, 0.9988, 1.068, 0.97, 1.068, 0.0, 1.0, 0.03125, 1.0, 0.03002, 1.068, 0.001231, 1.068, 0.4754, 1.245, 0.4934, 1.245, 0.4926, 1.28, 0.4761, 1.28, 0.97, 1.068, 0.9988, 1.068, 0.9934, 1.245, 0.9754, 1.245, 0.1262, 1.068, 0.155, 1.068, 0.1496, 1.245, 0.1316, 1.245, 0.5325, 1.068, 0.5613, 1.068, 0.5559, 1.245, 0.5379, 1.245, 0.9387, 1.068, 0.9675, 1.068, 0.9621, 1.245, 0.9441, 1.245, 0.09498, 1.068, 0.1238, 1.068, 0.1184, 1.245, 0.1004, 1.245, 0.5012, 1.068, 0.53, 1.068, 0.5246, 1.245, 0.5066, 1.245, 0.9075, 1.068, 0.9363, 1.068, 0.9309, 1.245, 0.9129, 1.245, 0.06373, 1.068, 0.09252, 1.068, 0.08712, 1.245, 0.06913, 1.245, 0.47, 1.068, 0.4988, 1.068, 0.4934, 1.245, 0.4754, 1.245, 0.8762, 1.068, 0.905, 1.068, 0.8996, 1.245, 0.8816, 1.245, 0.03248, 1.068, 0.06127, 1.068, 0.05587, 1.245, 0.03788, 1.245, 0.4387, 1.068, 0.4675, 1.068, 0.4621, 1.245, 0.4441, 1.245, 0.845, 1.068, 0.8738, 1.068, 0.8684, 1.245, 0.8504, 1.245, 0.001231, 1.068, 0.03002, 1.068, 0.02462, 1.245, 0.006634, 1.245, 0.4075, 1.068, 0.4363, 1.068, 0.4309, 1.245, 0.4129, 1.245, 0.8137, 1.068, 0.8425, 1.068, 0.8371, 1.245, 0.8191, 1.245, 0.3762, 1.068, 0.405, 1.068, 0.3996, 1.245, 0.3816, 1.245, 0.7825, 1.068, 0.8113, 1.068, 0.8059, 1.245, 0.7879, 1.245, 0.345, 1.068, 0.3738, 1.068, 0.3684, 1.245, 0.3504, 1.245, 0.7512, 1.068, 0.78, 1.068, 0.7746, 1.245, 0.7566, 1.245, 0.3137, 1.068, 0.3425, 1.068, 0.3371, 1.245, 0.3191, 1.245, 0.72, 1.068, 0.7488, 1.068, 0.7434, 1.245, 0.7254, 1.245, 0.2825, 1.068, 0.3113, 1.068, 0.3059, 1.245, 0.2879, 1.245, 0.6887, 1.068, 0.7175, 1.068, 0.7121, 1.245, 0.6941, 1.245, 0.2512, 1.068, 0.28, 1.068, 0.2746, 1.245, 0.2566, 1.245, 0.6575, 1.068, 0.6863, 1.068, 0.6809, 1.245, 0.6629, 1.245, 0.22, 1.068, 0.2488, 1.068, 0.2434, 1.245, 0.2254, 1.245, 0.6262, 1.068, 0.655, 1.068, 0.6496, 1.245, 0.6316, 1.245, 0.1887, 1.068, 0.2175, 1.068, 0.2121, 1.245, 0.1941, 1.245, 0.595, 1.068, 0.6238, 1.068, 0.6184, 1.245, 0.6004, 1.245, 0.1575, 1.068, 0.1863, 1.068, 0.1809, 1.245, 0.1629, 1.245, 0.3824, 1.28, 0.3989, 1.28, 0.3989, 1.35, 0.3824, 1.35, 0.8816, 1.245, 0.8996, 1.245, 0.8989, 1.28, 0.8824, 1.28, 0.03788, 1.245, 0.05587, 1.245, 0.05515, 1.28, 0.0386, 1.28, 0.4441, 1.245, 0.4621, 1.245, 0.4614, 1.28, 0.4449, 1.28, 0.8504, 1.245, 0.8684, 1.245, 0.8676, 1.28, 0.8511, 1.28, 0.006634, 1.245, 0.02462, 1.245, 0.0239, 1.28, 0.007352, 1.28, 0.4129, 1.245, 0.4309, 1.245, 0.4301, 1.28, 0.4136, 1.28, 0.8191, 1.245, 0.8371, 1.245, 0.8364, 1.28, 0.8199, 1.28, 0.3816, 1.245, 0.3996, 1.245, 0.3989, 1.28, 0.3824, 1.28, 0.7879, 1.245, 0.8059, 1.245, 0.8051, 1.28, 0.7886, 1.28, 0.3504, 1.245, 0.3684, 1.245, 0.3676, 1.28, 0.3511, 1.28, 0.7566, 1.245, 0.7746, 1.245, 0.7739, 1.28, 0.7574, 1.28, 0.3191, 1.245, 0.3371, 1.245, 0.3364, 1.28, 0.3199, 1.28, 0.7254, 1.245, 0.7434, 1.245, 0.7426, 1.28, 0.7261, 1.28, 0.2879, 1.245, 0.3059, 1.245, 0.3051, 1.28, 0.2886, 1.28, 0.6941, 1.245, 0.7121, 1.245, 0.7114, 1.28, 0.6949, 1.28, 0.2566, 1.245, 0.2746, 1.245, 0.2739, 1.28, 0.2574, 1.28, 0.6629, 1.245, 0.6809, 1.245, 0.6801, 1.28, 0.6636, 1.28, 0.2254, 1.245, 0.2434, 1.245, 0.2426, 1.28, 0.2261, 1.28, 0.6316, 1.245, 0.6496, 1.245, 0.6489, 1.28, 0.6324, 1.28, 0.1941, 1.245, 0.2121, 1.245, 0.2114, 1.28, 0.1949, 1.28, 0.6004, 1.245, 0.6184, 1.245, 0.6176, 1.28, 0.6011, 1.28, 0.1629, 1.245, 0.1809, 1.245, 0.1801, 1.28, 0.1636, 1.28, 0.5691, 1.245, 0.5871, 1.245, 0.5864, 1.28, 0.5699, 1.28, 0.9754, 1.245, 0.9934, 1.245, 0.9926, 1.28, 0.9761, 1.28, 0.1316, 1.245, 0.1496, 1.245, 0.1489, 1.28, 0.1324, 1.28, 0.5379, 1.245, 0.5559, 1.245, 0.5551, 1.28, 0.5386, 1.28, 0.9441, 1.245, 0.9621, 1.245, 0.9614, 1.28, 0.9449, 1.28, 0.1004, 1.245, 0.1184, 1.245, 0.1176, 1.28, 0.1011, 1.28, 0.5066, 1.245, 0.5246, 1.245, 0.5239, 1.28, 0.5074, 1.28, 0.9129, 1.245, 0.9309, 1.245, 0.9301, 1.28, 0.9136, 1.28, 0.06913, 1.245, 0.08712, 1.245, 0.0864, 1.28, 0.06985, 1.28, 0.2886, 1.35, 0.3051, 1.35, 0.3053, 1.353, 0.2884, 1.353, 0.7886, 1.28, 0.8051, 1.28, 0.8051, 1.35, 0.7886, 1.35, 0.3511, 1.28, 0.3676, 1.28, 0.3676, 1.35, 0.3511, 1.35, 0.7574, 1.28, 0.7739, 1.28, 0.7739, 1.35, 0.7574, 1.35, 0.3199, 1.28, 0.3364, 1.28, 0.3364, 1.35, 0.3199, 1.35, 0.7261, 1.28, 0.7426, 1.28, 0.7426, 1.35, 0.7261, 1.35, 0.2886, 1.28, 0.3051, 1.28, 0.3051, 1.35, 0.2886, 1.35, 0.6949, 1.28, 0.7114, 1.28, 0.7114, 1.35, 0.6949, 1.35, 0.2574, 1.28, 0.2739, 1.28, 0.2739, 1.35, 0.2574, 1.35, 0.6636, 1.28, 0.6801, 1.28, 0.6801, 1.35, 0.6636, 1.35, 0.2261, 1.28, 0.2426, 1.28, 0.2426, 1.35, 0.2261, 1.35, 0.6324, 1.28, 0.6489, 1.28, 0.6489, 1.35, 0.6324, 1.35, 0.1949, 1.28, 0.2114, 1.28, 0.2114, 1.35, 0.1949, 1.35, 0.6011, 1.28, 0.6176, 1.28, 0.6176, 1.35, 0.6011, 1.35, 0.1636, 1.28, 0.1801, 1.28, 0.1801, 1.35, 0.1636, 1.35, 0.5699, 1.28, 0.5864, 1.28, 0.5864, 1.35, 0.5699, 1.35, 0.9761, 1.28, 0.9926, 1.28, 0.9926, 1.35, 0.9761, 1.35, 0.1324, 1.28, 0.1489, 1.28, 0.1489, 1.35, 0.1324, 1.35, 0.5386, 1.28, 0.5551, 1.28, 0.5551, 1.35, 0.5386, 1.35, 0.9449, 1.28, 0.9614, 1.28, 0.9614, 1.35, 0.9449, 1.35, 0.1011, 1.28, 0.1176, 1.28, 0.1176, 1.35, 0.1011, 1.35, 0.5074, 1.28, 0.5239, 1.28, 0.5239, 1.35, 0.5074, 1.35, 0.9136, 1.28, 0.9301, 1.28, 0.9301, 1.35, 0.9136, 1.35, 0.06985, 1.28, 0.0864, 1.28, 0.0864, 1.35, 0.06985, 1.35, 0.4761, 1.28, 0.4926, 1.28, 0.4926, 1.35, 0.4761, 1.35, 0.8824, 1.28, 0.8989, 1.28, 0.8989, 1.35, 0.8824, 1.35, 0.0386, 1.28, 0.05515, 1.28, 0.05515, 1.35, 0.0386, 1.35, 0.4449, 1.28, 0.4614, 1.28, 0.4614, 1.35, 0.4449, 1.35, 0.8511, 1.28, 0.8676, 1.28, 0.8676, 1.35, 0.8511, 1.35, 0.007352, 1.28, 0.0239, 1.28, 0.0239, 1.35, 0.007352, 1.35, 0.4136, 1.28, 0.4301, 1.28, 0.4301, 1.35, 0.4136, 1.35, 0.8199, 1.28, 0.8364, 1.28, 0.8364, 1.35, 0.8199, 1.35, 0.1947, 1.353, 0.2116, 1.353, 0.2116, 1.358, 0.1947, 1.358, 0.6949, 1.35, 0.7114, 1.35, 0.7116, 1.353, 0.6947, 1.353, 0.2574, 1.35, 0.2739, 1.35, 0.2741, 1.353, 0.2572, 1.353, 0.6636, 1.35, 0.6801, 1.35, 0.6803, 1.353, 0.6634, 1.353, 0.2261, 1.35, 0.2426, 1.35, 0.2428, 1.353, 0.2259, 1.353, 0.6324, 1.35, 0.6489, 1.35, 0.6491, 1.353, 0.6322, 1.353, 0.1949, 1.35, 0.2114, 1.35, 0.2116, 1.353, 0.1947, 1.353, 0.6011, 1.35, 0.6176, 1.35, 0.6178, 1.353, 0.6009, 1.353, 0.1636, 1.35, 0.1801, 1.35, 0.1803, 1.353, 0.1634, 1.353, 0.5699, 1.35, 0.5864, 1.35, 0.5866, 1.353, 0.5697, 1.353, 0.9761, 1.35, 0.9926, 1.35, 0.9928, 1.353, 0.9759, 1.353, 0.1324, 1.35, 0.1489, 1.35, 0.1491, 1.353, 0.1322, 1.353, 0.5386, 1.35, 0.5551, 1.35, 0.5553, 1.353, 0.5384, 1.353, 0.9449, 1.35, 0.9614, 1.35, 0.9616, 1.353, 0.9447, 1.353, 0.1011, 1.35, 0.1176, 1.35, 0.1178, 1.353, 0.1009, 1.353, 0.5074, 1.35, 0.5239, 1.35, 0.5241, 1.353, 0.5072, 1.353, 0.9136, 1.35, 0.9301, 1.35, 0.9303, 1.353, 0.9134, 1.353, 0.06985, 1.35, 0.0864, 1.35, 0.08659, 1.353, 0.06966, 1.353, 0.4761, 1.35, 0.4926, 1.35, 0.4928, 1.353, 0.4759, 1.353, 0.8824, 1.35, 0.8989, 1.35, 0.8991, 1.353, 0.8822, 1.353, 0.0386, 1.35, 0.05515, 1.35, 0.05534, 1.353, 0.03841, 1.353, 0.4449, 1.35, 0.4614, 1.35, 0.4616, 1.353, 0.4447, 1.353, 0.8511, 1.35, 0.8676, 1.35, 0.8678, 1.353, 0.8509, 1.353, 0.007352, 1.35, 0.0239, 1.35, 0.02409, 1.353, 0.007163, 1.353, 0.4136, 1.35, 0.4301, 1.35, 0.4303, 1.353, 0.4134, 1.353, 0.8199, 1.35, 0.8364, 1.35, 0.8366, 1.353, 0.8197, 1.353, 0.3824, 1.35, 0.3989, 1.35, 0.3991, 1.353, 0.3822, 1.353, 0.7886, 1.35, 0.8051, 1.35, 0.8053, 1.353, 0.7884, 1.353, 0.3511, 1.35, 0.3676, 1.35, 0.3678, 1.353, 0.3509, 1.353, 0.7574, 1.35, 0.7739, 1.35, 0.7741, 1.353, 0.7572, 1.353, 0.3199, 1.35, 0.3364, 1.35, 0.3366, 1.353, 0.3197, 1.353, 0.7261, 1.35, 0.7426, 1.35, 0.7428, 1.353, 0.7259, 1.353, 0.1009, 1.358, 0.1178, 1.358, 0.118, 1.364, 0.1008, 1.364, 0.6009, 1.353, 0.6178, 1.353, 0.6178, 1.358, 0.6009, 1.358, 0.1634, 1.353, 0.1803, 1.353, 0.1803, 1.358, 0.1634, 1.358, 0.5697, 1.353, 0.5866, 1.353, 0.5866, 1.358, 0.5697, 1.358, 0.9759, 1.353, 0.9928, 1.353, 0.9928, 1.358, 0.9759, 1.358, 0.1322, 1.353, 0.1491, 1.353, 0.1491, 1.358, 0.1322, 1.358, 0.5384, 1.353, 0.5553, 1.353, 0.5553, 1.358, 0.5384, 1.358, 0.9447, 1.353, 0.9616, 1.353, 0.9616, 1.358, 0.9447, 1.358, 0.1009, 1.353, 0.1178, 1.353, 0.1178, 1.358, 0.1009, 1.358, 0.5072, 1.353, 0.5241, 1.353, 0.5241, 1.358, 0.5072, 1.358, 0.9134, 1.353, 0.9303, 1.353, 0.9303, 1.358, 0.9134, 1.358, 0.06966, 1.353, 0.08659, 1.353, 0.08659, 1.358, 0.06966, 1.358, 0.4759, 1.353, 0.4928, 1.353, 0.4928, 1.358, 0.4759, 1.358, 0.8822, 1.353, 0.8991, 1.353, 0.8991, 1.358, 0.8822, 1.358, 0.03841, 1.353, 0.05534, 1.353, 0.05534, 1.358, 0.03841, 1.358, 0.4447, 1.353, 0.4616, 1.353, 0.4616, 1.358, 0.4447, 1.358, 0.8509, 1.353, 0.8678, 1.353, 0.8678, 1.358, 0.8509, 1.358, 0.007163, 1.353, 0.02409, 1.353, 0.02409, 1.358, 0.007163, 1.358, 0.4134, 1.353, 0.4303, 1.353, 0.4303, 1.358, 0.4134, 1.358, 0.8197, 1.353, 0.8366, 1.353, 0.8366, 1.358, 0.8197, 1.358, 0.3822, 1.353, 0.3991, 1.353, 0.3991, 1.358, 0.3822, 1.358, 0.7884, 1.353, 0.8053, 1.353, 0.8053, 1.358, 0.7884, 1.358, 0.3509, 1.353, 0.3678, 1.353, 0.3678, 1.358, 0.3509, 1.358, 0.7572, 1.353, 0.7741, 1.353, 0.7741, 1.358, 0.7572, 1.358, 0.3197, 1.353, 0.3366, 1.353, 0.3366, 1.358, 0.3197, 1.358, 0.7259, 1.353, 0.7428, 1.353, 0.7428, 1.358, 0.7259, 1.358, 0.2884, 1.353, 0.3053, 1.353, 0.3053, 1.358, 0.2884, 1.358, 0.6947, 1.353, 0.7116, 1.353, 0.7116, 1.358, 0.6947, 1.358, 0.2572, 1.353, 0.2741, 1.353, 0.2741, 1.358, 0.2572, 1.358, 0.6634, 1.353, 0.6803, 1.353, 0.6803, 1.358, 0.6634, 1.358, 0.2259, 1.353, 0.2428, 1.353, 0.2428, 1.358, 0.2259, 1.358, 0.6322, 1.353, 0.6491, 1.353, 0.6491, 1.358, 0.6322, 1.358, 0.00703, 1.364, 0.02422, 1.364, 0.0246, 1.367, 0.006648, 1.367, 0.5072, 1.358, 0.5241, 1.358, 0.5242, 1.364, 0.507, 1.364, 0.9134, 1.358, 0.9303, 1.358, 0.9305, 1.364, 0.9133, 1.364, 0.06966, 1.358, 0.08659, 1.358, 0.08672, 1.364, 0.06953, 1.364, 0.4759, 1.358, 0.4928, 1.358, 0.493, 1.364, 0.4758, 1.364, 0.8822, 1.358, 0.8991, 1.358, 0.8992, 1.364, 0.882, 1.364, 0.03841, 1.358, 0.05534, 1.358, 0.05547, 1.364, 0.03828, 1.364, 0.4447, 1.358, 0.4616, 1.358, 0.4617, 1.364, 0.4445, 1.364, 0.8509, 1.358, 0.8678, 1.358, 0.868, 1.364, 0.8508, 1.364, 0.007163, 1.358, 0.02409, 1.358, 0.02422, 1.364, 0.00703, 1.364, 0.4134, 1.358, 0.4303, 1.358, 0.4305, 1.364, 0.4133, 1.364, 0.8197, 1.358, 0.8366, 1.358, 0.8367, 1.364, 0.8195, 1.364, 0.3822, 1.358, 0.3991, 1.358, 0.3992, 1.364, 0.382, 1.364, 0.7884, 1.358, 0.8053, 1.358, 0.8055, 1.364, 0.7883, 1.364, 0.3509, 1.358, 0.3678, 1.358, 0.368, 1.364, 0.3508, 1.364, 0.7572, 1.358, 0.7741, 1.358, 0.7742, 1.364, 0.757, 1.364, 0.3197, 1.358, 0.3366, 1.358, 0.3367, 1.364, 0.3195, 1.364, 0.7259, 1.358, 0.7428, 1.358, 0.743, 1.364, 0.7258, 1.364, 0.2884, 1.358, 0.3053, 1.358, 0.3055, 1.364, 0.2883, 1.364, 0.6947, 1.358, 0.7116, 1.358, 0.7117, 1.364, 0.6945, 1.364, 0.2572, 1.358, 0.2741, 1.358, 0.2742, 1.364, 0.257, 1.364, 0.6634, 1.358, 0.6803, 1.358, 0.6805, 1.364, 0.6633, 1.364, 0.2259, 1.358, 0.2428, 1.358, 0.243, 1.364, 0.2258, 1.364, 0.6322, 1.358, 0.6491, 1.358, 0.6492, 1.364, 0.632, 1.364, 0.1947, 1.358, 0.2116, 1.358, 0.2117, 1.364, 0.1945, 1.364, 0.6009, 1.358, 0.6178, 1.358, 0.618, 1.364, 0.6008, 1.364, 0.1634, 1.358, 0.1803, 1.358, 0.1805, 1.364, 0.1633, 1.364, 0.5697, 1.358, 0.5866, 1.358, 0.5867, 1.364, 0.5695, 1.364, 0.9759, 1.358, 0.9928, 1.358, 0.993, 1.364, 0.9758, 1.364, 0.1322, 1.358, 0.1491, 1.358, 0.1492, 1.364, 0.132, 1.364, 0.5384, 1.358, 0.5553, 1.358, 0.5555, 1.364, 0.5383, 1.364, 0.9447, 1.358, 0.9616, 1.358, 0.9617, 1.364, 0.9445, 1.364, 0.3191, 1.367, 0.3371, 1.367, 0.3371, 1.372, 0.3191, 1.372, 0.4133, 1.364, 0.4305, 1.364, 0.4309, 1.367, 0.4129, 1.367, 0.8195, 1.364, 0.8367, 1.364, 0.8371, 1.367, 0.8191, 1.367, 0.382, 1.364, 0.3992, 1.364, 0.3996, 1.367, 0.3816, 1.367, 0.7883, 1.364, 0.8055, 1.364, 0.8059, 1.367, 0.7879, 1.367, 0.3508, 1.364, 0.368, 1.364, 0.3684, 1.367, 0.3504, 1.367, 0.757, 1.364, 0.7742, 1.364, 0.7746, 1.367, 0.7566, 1.367, 0.3195, 1.364, 0.3367, 1.364, 0.3371, 1.367, 0.3191, 1.367, 0.7258, 1.364, 0.743, 1.364, 0.7434, 1.367, 0.7254, 1.367, 0.2883, 1.364, 0.3055, 1.364, 0.3059, 1.367, 0.2879, 1.367, 0.6945, 1.364, 0.7117, 1.364, 0.7121, 1.367, 0.6941, 1.367, 0.257, 1.364, 0.2742, 1.364, 0.2746, 1.367, 0.2566, 1.367, 0.6633, 1.364, 0.6805, 1.364, 0.6809, 1.367, 0.6629, 1.367, 0.2258, 1.364, 0.243, 1.364, 0.2434, 1.367, 0.2254, 1.367, 0.632, 1.364, 0.6492, 1.364, 0.6496, 1.367, 0.6316, 1.367, 0.1945, 1.364, 0.2117, 1.364, 0.2121, 1.367, 0.1941, 1.367, 0.6008, 1.364, 0.618, 1.364, 0.6184, 1.367, 0.6004, 1.367, 0.1633, 1.364, 0.1805, 1.364, 0.1809, 1.367, 0.1629, 1.367, 0.5695, 1.364, 0.5867, 1.364, 0.5871, 1.367, 0.5691, 1.367, 0.9758, 1.364, 0.993, 1.364, 0.9934, 1.367, 0.9754, 1.367, 0.132, 1.364, 0.1492, 1.364, 0.1496, 1.367, 0.1316, 1.367, 0.5383, 1.364, 0.5555, 1.364, 0.5559, 1.367, 0.5379, 1.367, 0.9445, 1.364, 0.9617, 1.364, 0.9621, 1.367, 0.9441, 1.367, 0.1008, 1.364, 0.118, 1.364, 0.1184, 1.367, 0.1004, 1.367, 0.507, 1.364, 0.5242, 1.364, 0.5246, 1.367, 0.5066, 1.367, 0.9133, 1.364, 0.9305, 1.364, 0.9309, 1.367, 0.9129, 1.367, 0.06953, 1.364, 0.08672, 1.364, 0.0871, 1.367, 0.06915, 1.367, 0.4758, 1.364, 0.493, 1.364, 0.4934, 1.367, 0.4754, 1.367, 0.882, 1.364, 0.8992, 1.364, 0.8996, 1.367, 0.8816, 1.367, 0.03828, 1.364, 0.05547, 1.364, 0.05585, 1.367, 0.0379, 1.367, 0.4445, 1.364, 0.4617, 1.364, 0.4621, 1.367, 0.4441, 1.367, 0.8508, 1.364, 0.868, 1.364, 0.8684, 1.367, 0.8504, 1.367, 0.2254, 1.372, 0.2434, 1.372, 0.2429, 1.375, 0.2259, 1.375, 0.7254, 1.367, 0.7434, 1.367, 0.7434, 1.372, 0.7254, 1.372, 0.2879, 1.367, 0.3059, 1.367, 0.3059, 1.372, 0.2879, 1.372, 0.6941, 1.367, 0.7121, 1.367, 0.7121, 1.372, 0.6941, 1.372, 0.2566, 1.367, 0.2746, 1.367, 0.2746, 1.372, 0.2566, 1.372, 0.6629, 1.367, 0.6809, 1.367, 0.6809, 1.372, 0.6629, 1.372, 0.2254, 1.367, 0.2434, 1.367, 0.2434, 1.372, 0.2254, 1.372, 0.6316, 1.367, 0.6496, 1.367, 0.6496, 1.372, 0.6316, 1.372, 0.1941, 1.367, 0.2121, 1.367, 0.2121, 1.372, 0.1941, 1.372, 0.6004, 1.367, 0.6184, 1.367, 0.6184, 1.372, 0.6004, 1.372, 0.1629, 1.367, 0.1809, 1.367, 0.1809, 1.372, 0.1629, 1.372, 0.5691, 1.367, 0.5871, 1.367, 0.5871, 1.372, 0.5691, 1.372, 0.9754, 1.367, 0.9934, 1.367, 0.9934, 1.372, 0.9754, 1.372, 0.1316, 1.367, 0.1496, 1.367, 0.1496, 1.372, 0.1316, 1.372, 0.5379, 1.367, 0.5559, 1.367, 0.5559, 1.372, 0.5379, 1.372, 0.9441, 1.367, 0.9621, 1.367, 0.9621, 1.372, 0.9441, 1.372, 0.1004, 1.367, 0.1184, 1.367, 0.1184, 1.372, 0.1004, 1.372, 0.5066, 1.367, 0.5246, 1.367, 0.5246, 1.372, 0.5066, 1.372, 0.9129, 1.367, 0.9309, 1.367, 0.9309, 1.372, 0.9129, 1.372, 0.06915, 1.367, 0.0871, 1.367, 0.0871, 1.372, 0.06915, 1.372, 0.4754, 1.367, 0.4934, 1.367, 0.4934, 1.372, 0.4754, 1.372, 0.8816, 1.367, 0.8996, 1.367, 0.8996, 1.372, 0.8816, 1.372, 0.0379, 1.367, 0.05585, 1.367, 0.05585, 1.372, 0.0379, 1.372, 0.4441, 1.367, 0.4621, 1.367, 0.4621, 1.372, 0.4441, 1.372, 0.8504, 1.367, 0.8684, 1.367, 0.8684, 1.372, 0.8504, 1.372, 0.006648, 1.367, 0.0246, 1.367, 0.0246, 1.372, 0.006648, 1.372, 0.4129, 1.367, 0.4309, 1.367, 0.4309, 1.372, 0.4129, 1.372, 0.8191, 1.367, 0.8371, 1.367, 0.8371, 1.372, 0.8191, 1.372, 0.3816, 1.367, 0.3996, 1.367, 0.3996, 1.372, 0.3816, 1.372, 0.7879, 1.367, 0.8059, 1.367, 0.8059, 1.372, 0.7879, 1.372, 0.3504, 1.367, 0.3684, 1.367, 0.3684, 1.372, 0.3504, 1.372, 0.7566, 1.367, 0.7746, 1.367, 0.7746, 1.372, 0.7566, 1.372, 0.9759, 1.375, 0.9929, 1.375, 0.9924, 1.376, 0.9763, 1.376, 0.6316, 1.372, 0.6496, 1.372, 0.6491, 1.375, 0.6321, 1.375, 0.1941, 1.372, 0.2121, 1.372, 0.2116, 1.375, 0.1946, 1.375, 0.6004, 1.372, 0.6184, 1.372, 0.6179, 1.375, 0.6009, 1.375, 0.1629, 1.372, 0.1809, 1.372, 0.1804, 1.375, 0.1634, 1.375, 0.5691, 1.372, 0.5871, 1.372, 0.5866, 1.375, 0.5696, 1.375, 0.9754, 1.372, 0.9934, 1.372, 0.9929, 1.375, 0.9759, 1.375, 0.1316, 1.372, 0.1496, 1.372, 0.1491, 1.375, 0.1321, 1.375, 0.5379, 1.372, 0.5559, 1.372, 0.5554, 1.375, 0.5384, 1.375, 0.9441, 1.372, 0.9621, 1.372, 0.9616, 1.375, 0.9446, 1.375, 0.1004, 1.372, 0.1184, 1.372, 0.1179, 1.375, 0.1009, 1.375, 0.5066, 1.372, 0.5246, 1.372, 0.5241, 1.375, 0.5071, 1.375, 0.9129, 1.372, 0.9309, 1.372, 0.9304, 1.375, 0.9134, 1.375, 0.06915, 1.372, 0.0871, 1.372, 0.08661, 1.375, 0.06964, 1.375, 0.4754, 1.372, 0.4934, 1.372, 0.4929, 1.375, 0.4759, 1.375, 0.8816, 1.372, 0.8996, 1.372, 0.8991, 1.375, 0.8821, 1.375, 0.0379, 1.372, 0.05585, 1.372, 0.05536, 1.375, 0.03839, 1.375, 0.4441, 1.372, 0.4621, 1.372, 0.4616, 1.375, 0.4446, 1.375, 0.8504, 1.372, 0.8684, 1.372, 0.8679, 1.375, 0.8509, 1.375, 0.006648, 1.372, 0.0246, 1.372, 0.02411, 1.375, 0.007139, 1.375, 0.4129, 1.372, 0.4309, 1.372, 0.4304, 1.375, 0.4134, 1.375, 0.8191, 1.372, 0.8371, 1.372, 0.8366, 1.375, 0.8196, 1.375, 0.3816, 1.372, 0.3996, 1.372, 0.3991, 1.375, 0.3821, 1.375, 0.7879, 1.372, 0.8059, 1.372, 0.8054, 1.375, 0.7884, 1.375, 0.3504, 1.372, 0.3684, 1.372, 0.3679, 1.375, 0.3509, 1.375, 0.7566, 1.372, 0.7746, 1.372, 0.7741, 1.375, 0.7571, 1.375, 0.3191, 1.372, 0.3371, 1.372, 0.3366, 1.375, 0.3196, 1.375, 0.7254, 1.372, 0.7434, 1.372, 0.7429, 1.375, 0.7259, 1.375, 0.2879, 1.372, 0.3059, 1.372, 0.3054, 1.375, 0.2884, 1.375, 0.6941, 1.372, 0.7121, 1.372, 0.7116, 1.375, 0.6946, 1.375, 0.2566, 1.372, 0.2746, 1.372, 0.2741, 1.375, 0.2571, 1.375, 0.6629, 1.372, 0.6809, 1.372, 0.6804, 1.375, 0.6634, 1.375, 0.8826, 1.376, 0.8987, 1.376, 0.8973, 1.377, 0.8839, 1.377, 0.1321, 1.375, 0.1491, 1.375, 0.1487, 1.376, 0.1326, 1.376, 0.5384, 1.375, 0.5554, 1.375, 0.5549, 1.376, 0.5388, 1.376, 0.9446, 1.375, 0.9616, 1.375, 0.9612, 1.376, 0.9451, 1.376, 0.1009, 1.375, 0.1179, 1.375, 0.1174, 1.376, 0.1013, 1.376, 0.5071, 1.375, 0.5241, 1.375, 0.5237, 1.376, 0.5076, 1.376, 0.9134, 1.375, 0.9304, 1.375, 0.9299, 1.376, 0.9138, 1.376, 0.06964, 1.375, 0.08661, 1.375, 0.08617, 1.376, 0.07008, 1.376, 0.4759, 1.375, 0.4929, 1.375, 0.4924, 1.376, 0.4763, 1.376, 0.8821, 1.375, 0.8991, 1.375, 0.8987, 1.376, 0.8826, 1.376, 0.03839, 1.375, 0.05536, 1.375, 0.05492, 1.376, 0.03883, 1.376, 0.4446, 1.375, 0.4616, 1.375, 0.4612, 1.376, 0.4451, 1.376, 0.8509, 1.375, 0.8679, 1.375, 0.8674, 1.376, 0.8513, 1.376, 0.007139, 1.375, 0.02411, 1.375, 0.02367, 1.376, 0.007585, 1.376, 0.4134, 1.375, 0.4304, 1.375, 0.4299, 1.376, 0.4138, 1.376, 0.8196, 1.375, 0.8366, 1.375, 0.8362, 1.376, 0.8201, 1.376, 0.3821, 1.375, 0.3991, 1.375, 0.3987, 1.376, 0.3826, 1.376, 0.7884, 1.375, 0.8054, 1.375, 0.8049, 1.376, 0.7888, 1.376, 0.3509, 1.375, 0.3679, 1.375, 0.3674, 1.376, 0.3513, 1.376, 0.7571, 1.375, 0.7741, 1.375, 0.7737, 1.376, 0.7576, 1.376, 0.3196, 1.375, 0.3366, 1.375, 0.3362, 1.376, 0.3201, 1.376, 0.7259, 1.375, 0.7429, 1.375, 0.7424, 1.376, 0.7263, 1.376, 0.2884, 1.375, 0.3054, 1.375, 0.3049, 1.376, 0.2888, 1.376, 0.6946, 1.375, 0.7116, 1.375, 0.7112, 1.376, 0.6951, 1.376, 0.2571, 1.375, 0.2741, 1.375, 0.2737, 1.376, 0.2576, 1.376, 0.6634, 1.375, 0.6804, 1.375, 0.6799, 1.376, 0.6638, 1.376, 0.2259, 1.375, 0.2429, 1.375, 0.2424, 1.376, 0.2263, 1.376, 0.6321, 1.375, 0.6491, 1.375, 0.6487, 1.376, 0.6326, 1.376, 0.1946, 1.375, 0.2116, 1.375, 0.2112, 1.376, 0.1951, 1.376, 0.6009, 1.375, 0.6179, 1.375, 0.6174, 1.376, 0.6013, 1.376, 0.1634, 1.375, 0.1804, 1.375, 0.1799, 1.376, 0.1638, 1.376, 0.5696, 1.375, 0.5866, 1.375, 0.5862, 1.376, 0.5701, 1.376, 0.7902, 1.377, 0.8036, 1.377, 0.8022, 1.377, 0.7915, 1.377, 0.03883, 1.376, 0.05492, 1.376, 0.05359, 1.377, 0.04016, 1.377, 0.4451, 1.376, 0.4612, 1.376, 0.4598, 1.377, 0.4464, 1.377, 0.8513, 1.376, 0.8674, 1.376, 0.8661, 1.377, 0.8527, 1.377, 0.007585, 1.376, 0.02367, 1.376, 0.02234, 1.377, 0.00891, 1.377, 0.4138, 1.376, 0.4299, 1.376, 0.4286, 1.377, 0.4152, 1.377, 0.8201, 1.376, 0.8362, 1.376, 0.8348, 1.377, 0.8214, 1.377, 0.3826, 1.376, 0.3987, 1.376, 0.3973, 1.377, 0.3839, 1.377, 0.7888, 1.376, 0.8049, 1.376, 0.8036, 1.377, 0.7902, 1.377, 0.3513, 1.376, 0.3674, 1.376, 0.3661, 1.377, 0.3527, 1.377, 0.7576, 1.376, 0.7737, 1.376, 0.7723, 1.377, 0.7589, 1.377, 0.3201, 1.376, 0.3362, 1.376, 0.3348, 1.377, 0.3214, 1.377, 0.7263, 1.376, 0.7424, 1.376, 0.7411, 1.377, 0.7277, 1.377, 0.2888, 1.376, 0.3049, 1.376, 0.3036, 1.377, 0.2902, 1.377, 0.6951, 1.376, 0.7112, 1.376, 0.7098, 1.377, 0.6964, 1.377, 0.2576, 1.376, 0.2737, 1.376, 0.2723, 1.377, 0.2589, 1.377, 0.6638, 1.376, 0.6799, 1.376, 0.6786, 1.377, 0.6652, 1.377, 0.2263, 1.376, 0.2424, 1.376, 0.2411, 1.377, 0.2277, 1.377, 0.6326, 1.376, 0.6487, 1.376, 0.6473, 1.377, 0.6339, 1.377, 0.1951, 1.376, 0.2112, 1.376, 0.2098, 1.377, 0.1964, 1.377, 0.6013, 1.376, 0.6174, 1.376, 0.6161, 1.377, 0.6027, 1.377, 0.1638, 1.376, 0.1799, 1.376, 0.1786, 1.377, 0.1652, 1.377, 0.5701, 1.376, 0.5862, 1.376, 0.5848, 1.377, 0.5714, 1.377, 0.9763, 1.376, 0.9924, 1.376, 0.9911, 1.377, 0.9777, 1.377, 0.1326, 1.376, 0.1487, 1.376, 0.1473, 1.377, 0.1339, 1.377, 0.5388, 1.376, 0.5549, 1.376, 0.5536, 1.377, 0.5402, 1.377, 0.9451, 1.376, 0.9612, 1.376, 0.9598, 1.377, 0.9464, 1.377, 0.1013, 1.376, 0.1174, 1.376, 0.1161, 1.377, 0.1027, 1.377, 0.5076, 1.376, 0.5237, 1.376, 0.5223, 1.377, 0.5089, 1.377, 0.9138, 1.376, 0.9299, 1.376, 0.9286, 1.377, 0.9152, 1.377, 0.07008, 1.376, 0.08617, 1.376, 0.08484, 1.377, 0.07141, 1.377, 0.4763, 1.376, 0.4924, 1.376, 0.4911, 1.377, 0.4777, 1.377, 0.6978, 1.377, 0.7085, 1.377, 0.7061, 1.377, 0.7001, 1.377, 0.3527, 1.377, 0.3661, 1.377, 0.3647, 1.377, 0.354, 1.377, 0.7589, 1.377, 0.7723, 1.377, 0.771, 1.377, 0.7603, 1.377, 0.3214, 1.377, 0.3348, 1.377, 0.3335, 1.377, 0.3228, 1.377, 0.7277, 1.377, 0.7411, 1.377, 0.7397, 1.377, 0.729, 1.377, 0.2902, 1.377, 0.3036, 1.377, 0.3022, 1.377, 0.2915, 1.377, 0.6964, 1.377, 0.7098, 1.377, 0.7085, 1.377, 0.6978, 1.377, 0.2589, 1.377, 0.2723, 1.377, 0.271, 1.377, 0.2603, 1.377, 0.6652, 1.377, 0.6786, 1.377, 0.6772, 1.377, 0.6665, 1.377, 0.2277, 1.377, 0.2411, 1.377, 0.2397, 1.377, 0.229, 1.377, 0.6339, 1.377, 0.6473, 1.377, 0.646, 1.377, 0.6353, 1.377, 0.1964, 1.377, 0.2098, 1.377, 0.2085, 1.377, 0.1978, 1.377, 0.6027, 1.377, 0.6161, 1.377, 0.6147, 1.377, 0.604, 1.377, 0.1652, 1.377, 0.1786, 1.377, 0.1772, 1.377, 0.1665, 1.377, 0.5714, 1.377, 0.5848, 1.377, 0.5835, 1.377, 0.5728, 1.377, 0.9777, 1.377, 0.9911, 1.377, 0.9897, 1.377, 0.979, 1.377, 0.1339, 1.377, 0.1473, 1.377, 0.146, 1.377, 0.1353, 1.377, 0.5402, 1.377, 0.5536, 1.377, 0.5522, 1.377, 0.5415, 1.377, 0.9464, 1.377, 0.9598, 1.377, 0.9585, 1.377, 0.9478, 1.377, 0.1027, 1.377, 0.1161, 1.377, 0.1147, 1.377, 0.104, 1.377, 0.5089, 1.377, 0.5223, 1.377, 0.521, 1.377, 0.5103, 1.377, 0.9152, 1.377, 0.9286, 1.377, 0.9272, 1.377, 0.9165, 1.377, 0.07141, 1.377, 0.08484, 1.377, 0.08345, 1.377, 0.0728, 1.377, 0.4777, 1.377, 0.4911, 1.377, 0.4897, 1.377, 0.479, 1.377, 0.8839, 1.377, 0.8973, 1.377, 0.896, 1.377, 0.8853, 1.377, 0.04016, 1.377, 0.05359, 1.377, 0.0522, 1.377, 0.04155, 1.377, 0.4464, 1.377, 0.4598, 1.377, 0.4585, 1.377, 0.4478, 1.377, 0.8527, 1.377, 0.8661, 1.377, 0.8647, 1.377, 0.854, 1.377, 0.00891, 1.377, 0.02234, 1.377, 0.02095, 1.377, 0.0103, 1.377, 0.4152, 1.377, 0.4286, 1.377, 0.4272, 1.377, 0.4165, 1.377, 0.8214, 1.377, 0.8348, 1.377, 0.8335, 1.377, 0.8228, 1.377, 0.3839, 1.377, 0.3973, 1.377, 0.396, 1.377, 0.3853, 1.377, 0.259, 0.2953, 0.25, 0.2962, 0.241, 0.2953, 0.2323, 0.2927, 0.2243, 0.2884, 0.2173, 0.2827, 0.2116, 0.2757, 0.2073, 0.2677, 0.2047, 0.259, 0.2038, 0.25, 0.2047, 0.241, 0.2073, 0.2323, 0.2116, 0.2243, 0.2173, 0.2173, 0.2243, 0.2116, 0.2323, 0.2073, 0.241, 0.2047, 0.25, 0.2038, 0.259, 0.2047, 0.2677, 0.2073, 0.2757, 0.2116, 0.2827, 0.2173, 0.2884, 0.2243, 0.2927, 0.2323, 0.2953, 0.241, 0.2962, 0.25, 0.2953, 0.259, 0.2927, 0.2677, 0.2884, 0.2757, 0.2827, 0.2827, 0.2757, 0.2884, 0.2677, 0.2927, 0.2603, 1.377, 0.271, 1.377, 0.2686, 1.377, 0.2626, 1.377, 0.6665, 1.377, 0.6772, 1.377, 0.6749, 1.377, 0.6689, 1.377, 0.229, 1.377, 0.2397, 1.377, 0.2374, 1.377, 0.2314, 1.377, 0.6353, 1.377, 0.646, 1.377, 0.6436, 1.377, 0.6376, 1.377, 0.1978, 1.377, 0.2085, 1.377, 0.2061, 1.377, 0.2001, 1.377, 0.604, 1.377, 0.6147, 1.377, 0.6124, 1.377, 0.6064, 1.377, 0.1665, 1.377, 0.1772, 1.377, 0.1749, 1.377, 0.1689, 1.377, 0.5728, 1.377, 0.5835, 1.377, 0.5811, 1.377, 0.5751, 1.377, 0.979, 1.377, 0.9897, 1.377, 0.9874, 1.377, 0.9814, 1.377, 0.1353, 1.377, 0.146, 1.377, 0.1436, 1.377, 0.1376, 1.377, 0.5415, 1.377, 0.5522, 1.377, 0.5499, 1.377, 0.5439, 1.377, 0.9478, 1.377, 0.9585, 1.377, 0.9561, 1.377, 0.9501, 1.377, 0.104, 1.377, 0.1147, 1.377, 0.1124, 1.377, 0.1064, 1.377, 0.5103, 1.377, 0.521, 1.377, 0.5186, 1.377, 0.5126, 1.377, 0.9165, 1.377, 0.9272, 1.377, 0.9249, 1.377, 0.9189, 1.377, 0.0728, 1.377, 0.08345, 1.377, 0.08113, 1.377, 0.07512, 1.377, 0.479, 1.377, 0.4897, 1.377, 0.4874, 1.377, 0.4814, 1.377, 0.8853, 1.377, 0.896, 1.377, 0.8936, 1.377, 0.8876, 1.377, 0.04155, 1.377, 0.0522, 1.377, 0.04988, 1.377, 0.04387, 1.377, 0.4478, 1.377, 0.4585, 1.377, 0.4561, 1.377, 0.4501, 1.377, 0.854, 1.377, 0.8647, 1.377, 0.8624, 1.377, 0.8564, 1.377, 0.0103, 1.377, 0.02095, 1.377, 0.01863, 1.377, 0.01262, 1.377, 0.4165, 1.377, 0.4272, 1.377, 0.4249, 1.377, 0.4189, 1.377, 0.8228, 1.377, 0.8335, 1.377, 0.8311, 1.377, 0.8251, 1.377, 0.3853, 1.377, 0.396, 1.377, 0.3936, 1.377, 0.3876, 1.377, 0.7915, 1.377, 0.8022, 1.377, 0.7999, 1.377, 0.7939, 1.377, 0.354, 1.377, 0.3647, 1.377, 0.3624, 1.377, 0.3564, 1.377, 0.7603, 1.377, 0.771, 1.377, 0.7686, 1.377, 0.7626, 1.377, 0.3228, 1.377, 0.3335, 1.377, 0.3311, 1.377, 0.3251, 1.377, 0.729, 1.377, 0.7397, 1.377, 0.7374, 1.377, 0.7314, 1.377, 0.2915, 1.377, 0.3022, 1.377, 0.2999, 1.377, 0.2939, 1.377, 0.4685, 0.4606, 0.4378, 0.4606, 0.4386, 0.4376, 0.4676, 0.4376, 0.6875, 0.5, 0.6562, 0.5, 0.6565, 0.4606, 0.6872, 0.4606, 0.4062, 0.5, 0.375, 0.5, 0.3753, 0.4606, 0.406, 0.4606, 0.125, 0.5, 0.09375, 0.5, 0.09403, 0.4606, 0.1247, 0.4606, 0.8125, 0.5, 0.7812, 0.5, 0.7815, 0.4606, 0.8122, 0.4606, 0.5312, 0.5, 0.5, 0.5, 0.5003, 0.4606, 0.531, 0.4606, 0.25, 0.5, 0.2188, 0.5, 0.219, 0.4606, 0.2497, 0.4606, 0.9375, 0.5, 0.9062, 0.5, 0.9065, 0.4606, 0.9372, 0.4606, 0.6562, 0.5, 0.625, 0.5, 0.6253, 0.4606, 0.656, 0.4606, 0.375, 0.5, 0.3438, 0.5, 0.344, 0.4606, 0.3747, 0.4606, 0.09375, 0.5, 0.0625, 0.5, 0.06278, 0.4606, 0.09347, 0.4606, 0.7812, 0.5, 0.75, 0.5, 0.7503, 0.4606, 0.781, 0.4606, 0.5, 0.5, 0.4688, 0.5, 0.469, 0.4606, 0.4997, 0.4606, 0.2188, 0.5, 0.1875, 0.5, 0.1878, 0.4606, 0.2185, 0.4606, 0.9062, 0.5, 0.875, 0.5, 0.8753, 0.4606, 0.906, 0.4606, 0.625, 0.5, 0.5938, 0.5, 0.594, 0.4606, 0.6247, 0.4606, 0.3438, 0.5, 0.3125, 0.5, 0.3128, 0.4606, 0.3435, 0.4606, 0.0625, 0.5, 0.03125, 0.5, 0.03153, 0.4606, 0.06222, 0.4606, 0.75, 0.5, 0.7188, 0.5, 0.719, 0.4606, 0.7497, 0.4606, 0.4688, 0.5, 0.4375, 0.5, 0.4378, 0.4606, 0.4685, 0.4606, 0.1875, 0.5, 0.1562, 0.5, 0.1565, 0.4606, 0.1872, 0.4606, 0.875, 0.5, 0.8438, 0.5, 0.844, 0.4606, 0.8747, 0.4606, 0.5938, 0.5, 0.5625, 0.5, 0.5628, 0.4606, 0.5935, 0.4606, 0.3125, 0.5, 0.2812, 0.5, 0.2815, 0.4606, 0.3122, 0.4606, 1.0, 0.5, 0.9688, 0.5, 0.969, 0.4606, 0.9997, 0.4606, 0.03125, 0.5, 0.0, 0.5, 0.0002838, 0.4606, 0.03097, 0.4606, 0.7188, 0.5, 0.6875, 0.5, 0.6878, 0.4606, 0.7185, 0.4606, 0.4375, 0.5, 0.4062, 0.5, 0.4065, 0.4606, 0.4372, 0.4606, 0.1562, 0.5, 0.125, 0.5, 0.1253, 0.4606, 0.156, 0.4606, 0.8438, 0.5, 0.8125, 0.5, 0.8128, 0.4606, 0.8435, 0.4606, 0.5625, 0.5, 0.5312, 0.5, 0.5315, 0.4606, 0.5622, 0.4606, 0.2812, 0.5, 0.25, 0.5, 0.2503, 0.4606, 0.281, 0.4606, 0.3739, 0.4376, 0.3449, 0.4376, 0.3456, 0.4324, 0.3732, 0.4324, 0.8747, 0.4606, 0.844, 0.4606, 0.8449, 0.4376, 0.8739, 0.4376, 0.03097, 0.4606, 0.0002838, 0.4606, 0.001107, 0.4376, 0.03014, 0.4376, 0.4372, 0.4606, 0.4065, 0.4606, 0.4074, 0.4376, 0.4364, 0.4376, 0.8435, 0.4606, 0.8128, 0.4606, 0.8136, 0.4376, 0.8426, 0.4376, 0.406, 0.4606, 0.3753, 0.4606, 0.3761, 0.4376, 0.4051, 0.4376, 0.8122, 0.4606, 0.7815, 0.4606, 0.7824, 0.4376, 0.8114, 0.4376, 0.3747, 0.4606, 0.344, 0.4606, 0.3449, 0.4376, 0.3739, 0.4376, 0.781, 0.4606, 0.7503, 0.4606, 0.7511, 0.4376, 0.7801, 0.4376, 0.3435, 0.4606, 0.3128, 0.4606, 0.3136, 0.4376, 0.3426, 0.4376, 0.7497, 0.4606, 0.719, 0.4606, 0.7199, 0.4376, 0.7489, 0.4376, 0.3122, 0.4606, 0.2815, 0.4606, 0.2824, 0.4376, 0.3114, 0.4376, 0.7185, 0.4606, 0.6878, 0.4606, 0.6886, 0.4376, 0.7176, 0.4376, 0.281, 0.4606, 0.2503, 0.4606, 0.2511, 0.4376, 0.2801, 0.4376, 0.6872, 0.4606, 0.6565, 0.4606, 0.6574, 0.4376, 0.6864, 0.4376, 0.2497, 0.4606, 0.219, 0.4606, 0.2199, 0.4376, 0.2489, 0.4376, 0.656, 0.4606, 0.6253, 0.4606, 0.6261, 0.4376, 0.6551, 0.4376, 0.2185, 0.4606, 0.1878, 0.4606, 0.1886, 0.4376, 0.2176, 0.4376, 0.6247, 0.4606, 0.594, 0.4606, 0.5949, 0.4376, 0.6239, 0.4376, 0.1872, 0.4606, 0.1565, 0.4606, 0.1574, 0.4376, 0.1864, 0.4376, 0.5935, 0.4606, 0.5628, 0.4606, 0.5636, 0.4376, 0.5926, 0.4376, 0.9997, 0.4606, 0.969, 0.4606, 0.9699, 0.4376, 0.9989, 0.4376, 0.156, 0.4606, 0.1253, 0.4606, 0.1261, 0.4376, 0.1551, 0.4376, 0.5622, 0.4606, 0.5315, 0.4606, 0.5324, 0.4376, 0.5614, 0.4376, 0.9685, 0.4606, 0.9378, 0.4606, 0.9386, 0.4376, 0.9676, 0.4376, 0.1247, 0.4606, 0.09403, 0.4606, 0.09486, 0.4376, 0.1239, 0.4376, 0.531, 0.4606, 0.5003, 0.4606, 0.5011, 0.4376, 0.5301, 0.4376, 0.9372, 0.4606, 0.9065, 0.4606, 0.9074, 0.4376, 0.9364, 0.4376, 0.09347, 0.4606, 0.06278, 0.4606, 0.06361, 0.4376, 0.09264, 0.4376, 0.4997, 0.4606, 0.469, 0.4606, 0.4699, 0.4376, 0.4989, 0.4376, 0.906, 0.4606, 0.8753, 0.4606, 0.8761, 0.4376, 0.9051, 0.4376, 0.06222, 0.4606, 0.03153, 0.4606, 0.03236, 0.4376, 0.06139, 0.4376, 0.2794, 0.4324, 0.2518, 0.4324, 0.2538, 0.4313, 0.2775, 0.4313, 0.7801, 0.4376, 0.7511, 0.4376, 0.7518, 0.4324, 0.7794, 0.4324, 0.3426, 0.4376, 0.3136, 0.4376, 0.3143, 0.4324, 0.3419, 0.4324, 0.7489, 0.4376, 0.7199, 0.4376, 0.7206, 0.4324, 0.7482, 0.4324, 0.3114, 0.4376, 0.2824, 0.4376, 0.2831, 0.4324, 0.3107, 0.4324, 0.7176, 0.4376, 0.6886, 0.4376, 0.6893, 0.4324, 0.7169, 0.4324, 0.2801, 0.4376, 0.2511, 0.4376, 0.2518, 0.4324, 0.2794, 0.4324, 0.6864, 0.4376, 0.6574, 0.4376, 0.6581, 0.4324, 0.6857, 0.4324, 0.2489, 0.4376, 0.2199, 0.4376, 0.2206, 0.4324, 0.2482, 0.4324, 0.6551, 0.4376, 0.6261, 0.4376, 0.6268, 0.4324, 0.6544, 0.4324, 0.2176, 0.4376, 0.1886, 0.4376, 0.1893, 0.4324, 0.2169, 0.4324, 0.6239, 0.4376, 0.5949, 0.4376, 0.5956, 0.4324, 0.6232, 0.4324, 0.1864, 0.4376, 0.1574, 0.4376, 0.1581, 0.4324, 0.1857, 0.4324, 0.5926, 0.4376, 0.5636, 0.4376, 0.5643, 0.4324, 0.5919, 0.4324, 0.9989, 0.4376, 0.9699, 0.4376, 0.9706, 0.4324, 0.9982, 0.4324, 0.1551, 0.4376, 0.1261, 0.4376, 0.1268, 0.4324, 0.1544, 0.4324, 0.5614, 0.4376, 0.5324, 0.4376, 0.5331, 0.4324, 0.5607, 0.4324, 0.9676, 0.4376, 0.9386, 0.4376, 0.9393, 0.4324, 0.9669, 0.4324, 0.1239, 0.4376, 0.09486, 0.4376, 0.09555, 0.4324, 0.1232, 0.4324, 0.5301, 0.4376, 0.5011, 0.4376, 0.5018, 0.4324, 0.5294, 0.4324, 0.9364, 0.4376, 0.9074, 0.4376, 0.9081, 0.4324, 0.9357, 0.4324, 0.09264, 0.4376, 0.06361, 0.4376, 0.0643, 0.4324, 0.09195, 0.4324, 0.4989, 0.4376, 0.4699, 0.4376, 0.4706, 0.4324, 0.4982, 0.4324, 0.9051, 0.4376, 0.8761, 0.4376, 0.8768, 0.4324, 0.9044, 0.4324, 0.06139, 0.4376, 0.03236, 0.4376, 0.03305, 0.4324, 0.0607, 0.4324, 0.4676, 0.4376, 0.4386, 0.4376, 0.4393, 0.4324, 0.4669, 0.4324, 0.8739, 0.4376, 0.8449, 0.4376, 0.8456, 0.4324, 0.8732, 0.4324, 0.03014, 0.4376, 0.001107, 0.4376, 0.001803, 0.4324, 0.02945, 0.4324, 0.4364, 0.4376, 0.4074, 0.4376, 0.4081, 0.4324, 0.4357, 0.4324, 0.8426, 0.4376, 0.8136, 0.4376, 0.8143, 0.4324, 0.8419, 0.4324, 0.4051, 0.4376, 0.3761, 0.4376, 0.3768, 0.4324, 0.4044, 0.4324, 0.8114, 0.4376, 0.7824, 0.4376, 0.7831, 0.4324, 0.8107, 0.4324, 0.75, 0.4318, 0.7855, 0.4283, 0.8196, 0.418, 0.851, 0.4012, 0.8786, 0.3786, 0.9012, 0.351, 0.918, 0.3196, 0.9283, 0.2855, 0.9318, 0.25, 0.9283, 0.2145, 0.918, 0.1804, 0.9012, 0.149, 0.8786, 0.1214, 0.851, 0.09882, 0.8196, 0.08202, 0.7855, 0.07168, 0.75, 0.06818, 0.7145, 0.07168, 0.6804, 0.08202, 0.649, 0.09882, 0.6214, 0.1214, 0.5988, 0.149, 0.582, 0.1804, 0.5717, 0.2145, 0.5682, 0.25, 0.5717, 0.2855, 0.582, 0.3196, 0.5988, 0.351, 0.6214, 0.3786, 0.649, 0.4012, 0.6804, 0.418, 0.7145, 0.4283, 0.6857, 0.4324, 0.6581, 0.4324, 0.66, 0.4313, 0.6837, 0.4313, 0.2482, 0.4324, 0.2206, 0.4324, 0.2225, 0.4313, 0.2462, 0.4313, 0.6544, 0.4324, 0.6268, 0.4324, 0.6288, 0.4313, 0.6525, 0.4313, 0.2169, 0.4324, 0.1893, 0.4324, 0.1913, 0.4313, 0.215, 0.4313, 0.6232, 0.4324, 0.5956, 0.4324, 0.5975, 0.4313, 0.6212, 0.4313, 0.1857, 0.4324, 0.1581, 0.4324, 0.16, 0.4313, 0.1837, 0.4313, 0.5919, 0.4324, 0.5643, 0.4324, 0.5663, 0.4313, 0.59, 0.4313, 0.9982, 0.4324, 0.9706, 0.4324, 0.9725, 0.4313, 0.9962, 0.4313, 0.1544, 0.4324, 0.1268, 0.4324, 0.1288, 0.4313, 0.1525, 0.4313, 0.5607, 0.4324, 0.5331, 0.4324, 0.535, 0.4313, 0.5587, 0.4313, 0.9669, 0.4324, 0.9393, 0.4324, 0.9413, 0.4313, 0.965, 0.4313, 0.1232, 0.4324, 0.09555, 0.4324, 0.09754, 0.4313, 0.1212, 0.4313, 0.5294, 0.4324, 0.5018, 0.4324, 0.5038, 0.4313, 0.5275, 0.4313, 0.9357, 0.4324, 0.9081, 0.4324, 0.91, 0.4313, 0.9337, 0.4313, 0.09195, 0.4324, 0.0643, 0.4324, 0.06629, 0.4313, 0.08996, 0.4313, 0.4982, 0.4324, 0.4706, 0.4324, 0.4725, 0.4313, 0.4962, 0.4313, 0.9044, 0.4324, 0.8768, 0.4324, 0.8788, 0.4313, 0.9025, 0.4313, 0.0607, 0.4324, 0.03305, 0.4324, 0.03504, 0.4313, 0.05871, 0.4313, 0.4669, 0.4324, 0.4393, 0.4324, 0.4413, 0.4313, 0.465, 0.4313, 0.8732, 0.4324, 0.8456, 0.4324, 0.8475, 0.4313, 0.8712, 0.4313, 0.02945, 0.4324, 0.001803, 0.4324, 0.003788, 0.4313, 0.02746, 0.4313, 0.4357, 0.4324, 0.4081, 0.4324, 0.41, 0.4313, 0.4337, 0.4313, 0.8419, 0.4324, 0.8143, 0.4324, 0.8163, 0.4313, 0.84, 0.4313, 0.4044, 0.4324, 0.3768, 0.4324, 0.3788, 0.4313, 0.4025, 0.4313, 0.8107, 0.4324, 0.7831, 0.4324, 0.785, 0.4313, 0.8087, 0.4313, 0.3732, 0.4324, 0.3456, 0.4324, 0.3475, 0.4313, 0.3712, 0.4313, 0.7794, 0.4324, 0.7518, 0.4324, 0.7538, 0.4313, 0.7775, 0.4313, 0.3419, 0.4324, 0.3143, 0.4324, 0.3163, 0.4313, 0.34, 0.4313, 0.7482, 0.4324, 0.7206, 0.4324, 0.7225, 0.4313, 0.7462, 0.4313, 0.3107, 0.4324, 0.2831, 0.4324, 0.285, 0.4313, 0.3087, 0.4313, 0.7169, 0.4324, 0.6893, 0.4324, 0.6913, 0.4313, 0.715, 0.4313])
me_cylinder.materials.append(mat_material_007)
me_cylinder.use_remesh_fix_poles = True
me_cylinder.use_remesh_preserve_attributes = False
me_cylinder.update()

# ---- objects
ob_botella_low = bpy.data.objects.new('Botella_low', me_cylinder)

# ---- transforms, parenting, visibility, modifiers, constraints
ob_botella_low.location = (0.0, 0.0, 2.955)
ob_botella_low.scale = (0.9792, 0.9792, 0.842)
_m = ob_botella_low.modifiers.new('Decimate', 'DECIMATE')

# ---- collection membership
col_collection_1_001.objects.link(ob_botella_low)

# ---- scene / render settings (as saved in the file)
scene.frame_start = 1; scene.frame_end = 250; scene.frame_set(5)
scene.render.engine = 'CYCLES'
scene.render.resolution_percentage = 50
scene.render.dither_intensity = 0.0
scene.cycles.use_denoising = False
scene.cycles.samples = 128
scene.cycles.sampling_pattern = 'TABULATED_SOBOL'
scene.cycles.use_adaptive_sampling = False
scene.cycles.use_light_tree = False
scene.cycles.blur_glossy = 0.0
scene.cycles.sample_clamp_indirect = 0.0
scene.view_settings.view_transform = 'Standard'
bpy.context.view_layer.update()

# ---- added for rendering (the .blend has no active camera and no usable light): camera, sun
cam_auto = bpy.data.cameras.new('AutoCamera')
cam_auto.lens = 50.0
cam_auto.sensor_width = 36.0
cam_auto.clip_end = 1000.0
ob_auto_camera = bpy.data.objects.new('AutoCamera', cam_auto)
scene.collection.objects.link(ob_auto_camera)
ob_auto_camera.location = (8.72653, -10.4718, 11.482)
ob_auto_camera.rotation_euler = (1.09748, -7.21219e-08, 0.694738)
scene.camera = ob_auto_camera
light_auto_sun = bpy.data.lights.new('AutoSun', 'SUN')
light_auto_sun.energy = 3.0
light_auto_sun.angle = 0.0523599
ob_auto_sun = bpy.data.objects.new('AutoSun', light_auto_sun)
scene.collection.objects.link(ob_auto_sun)
ob_auto_sun.rotation_euler = (0.872665, 0.174533, 0.523599)
bpy.context.view_layer.update()

